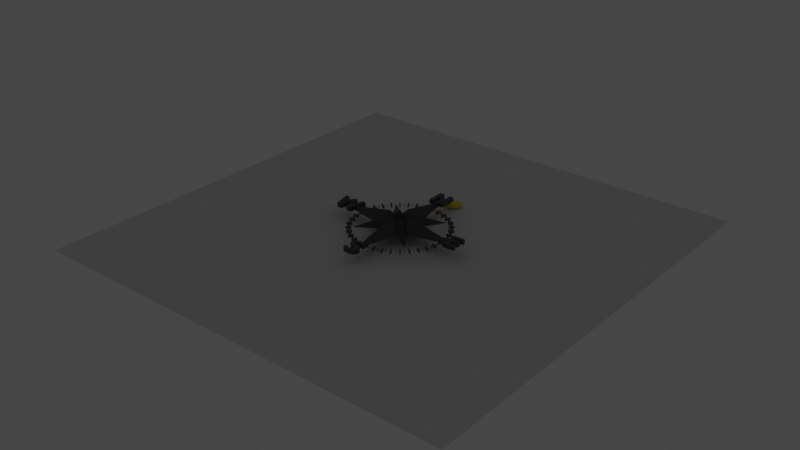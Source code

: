# Source: s_3dcompass_blender2.blend  (saved by Blender 2.82.7; exported with 4.5.12 LTS)
import bpy
from mathutils import Matrix  # noqa: F401  (used for matrix-valued properties, if any)

bpy.ops.wm.read_factory_settings(use_empty=True)
scene = bpy.context.scene
scene.name = 'Scene'

# ---- collections
col_collection = bpy.data.collections.new('Collection'); scene.collection.children.link(col_collection)

# ---- materials (node trees are filled in below, after node groups)
mat_material_001 = bpy.data.materials.new('Material.001')
mat_material_001.use_transparent_shadow = False
mat_material_002 = bpy.data.materials.new('Material.002')
mat_material_002.alpha_threshold = 0.0
mat_material_002.use_transparent_shadow = False
mat_material_002.line_color = (0.0, 0.0, 0.0, 1.0)
mat_material_003 = bpy.data.materials.new('Material.003')
mat_material_003.use_transparent_shadow = False

# ---- material node trees
mat_material_001.use_nodes = True; mat_material_001.node_tree.nodes.clear()
_N = mat_material_001.node_tree.nodes; _L = mat_material_001.node_tree.links
n0 = _N.new('ShaderNodeOutputMaterial'); n0.name = 'Material Output'; n0.location = (300, 300)
n1 = _N.new('ShaderNodeBsdfPrincipled'); n1.name = 'Principled BSDF'; n1.location = (10, 300)
n1.distribution = 'GGX'
n1.subsurface_method = 'BURLEY'
n1.inputs[0].default_value = (0.06998, 0.06998, 0.06998, 1.0)
n1.inputs[3].default_value = 1.45
n1.inputs[27].default_value = (0.0, 0.0, 0.0, 1.0)
n1.inputs[28].default_value = 1.0
_L.new(n1.outputs[0], n0.inputs[0])
n0.is_active_output = True
mat_material_002.use_nodes = True; mat_material_002.node_tree.nodes.clear()
_N = mat_material_002.node_tree.nodes; _L = mat_material_002.node_tree.links
n0 = _N.new('ShaderNodeOutputMaterial'); n0.name = 'Material Output'; n0.location = (300, 300)
n1 = _N.new('ShaderNodeBsdfPrincipled'); n1.name = 'Principled BSDF'; n1.location = (10, 300)
n1.distribution = 'GGX'
n1.subsurface_method = 'BURLEY'
n1.inputs[0].default_value = (0.1149, 0.1149, 0.1149, 1.0)
n1.inputs[2].default_value = 0.4
n1.inputs[3].default_value = 1.45
n1.inputs[27].default_value = (0.0, 0.0, 0.0, 1.0)
n1.inputs[28].default_value = 1.0
_L.new(n1.outputs[0], n0.inputs[0])
n0.is_active_output = True
mat_material_003.use_nodes = True; mat_material_003.node_tree.nodes.clear()
_N = mat_material_003.node_tree.nodes; _L = mat_material_003.node_tree.links
n0 = _N.new('ShaderNodeOutputMaterial'); n0.name = 'Material Output'; n0.location = (300, 300)
n1 = _N.new('ShaderNodeBsdfPrincipled'); n1.name = 'Principled BSDF'; n1.location = (10, 300)
n1.distribution = 'GGX'
n1.subsurface_method = 'BURLEY'
n1.inputs[0].default_value = (0.8, 0.6576, 0.0, 1.0)
n1.inputs[3].default_value = 1.45
n1.inputs[27].default_value = (0.0, 0.0, 0.0, 1.0)
n1.inputs[28].default_value = 1.0
_L.new(n1.outputs[0], n0.inputs[0])
n0.is_active_output = True

# ---- world
world_world = bpy.data.worlds.new('World'); scene.world = world_world
world_world.use_nodes = True; world_world.node_tree.nodes.clear()
_N = world_world.node_tree.nodes; _L = world_world.node_tree.links
n0 = _N.new('ShaderNodeOutputWorld'); n0.name = 'World Output'; n0.location = (300, 300)
n1 = _N.new('ShaderNodeBackground'); n1.name = 'Background'; n1.location = (10, 300)
n1.inputs[0].default_value = (0.05088, 0.05088, 0.05088, 1.0)
_L.new(n1.outputs[0], n0.inputs[0])
n0.is_active_output = True
world_world.color = (0.05088, 0.05088, 0.05088)
world_world.use_sun_shadow = False
world_world.sun_shadow_jitter_overblur = 0.0

# ---- lights
light_point = bpy.data.lights.new('Point', 'POINT')
light_point.transmission_factor = 0.0
light_point.energy = 1.0
light_point.shadow_soft_size = 0.25
light_point.shadow_maximum_resolution = 0.006
light_point.use_absolute_resolution = True

# ---- meshes
me_compassrose = bpy.data.meshes.new('CompassRose')
me_compassrose.from_pydata([(3.947, 3.946, 8.11), (21.24, 21.18, 0.0), (21.34, 21.34, 0.0), (12.71, 7.539, 0.0), (8.393, 4.976, 3.419), (21.18, 21.24, 0.0), (4.977, 8.393, 3.419), (8.393, 0.0, 8.11), (37.02, 0.0, 1.881), (37.01, 1.147, 0.8036), (7.539, 12.71, 0.0), (37.0, 1.935, 0.0), (5.926, 1.967, 4.142), (-8.393, 0.0, 8.11), (0.0, 0.0, 0.9167), (-5.926, 1.967, 4.142), (2.23, 35.72, 0.0), (1.32, 35.72, 0.9213), (0.0, 35.72, 2.166), (0.0, 8.393, 8.11), (-3.947, 3.946, 8.11), (-21.18, 21.24, 0.0), (-21.34, 21.34, 0.0), (-7.539, 12.71, 0.0), (-4.977, 8.393, 3.418), (-1.967, 5.926, 4.141), (1.967, 5.926, 4.141), (-21.24, 21.18, 0.0), (-8.393, 4.976, 3.42), (-12.71, 7.539, 0.0), (-32.9, 1.697, 1.179), (-32.82, 0.0, 2.795), (-32.95, 2.868, 0.0), (-1.32, 35.72, 0.9213), (-2.23, 35.72, 0.0), (45.39, 0.0, 0.0), (0.0, 44.04, 0.0), (-45.38, 0.0, 0.0), (3.947, -3.946, 8.11), (21.34, -21.34, 0.0), (21.24, -21.18, 0.0), (12.71, -7.539, 0.0), (8.393, -4.976, 3.419), (21.18, -21.24, 0.0), (4.977, -8.393, 3.419), (37.01, -1.147, 0.8036), (7.539, -12.71, 0.0), (37.0, -1.935, 0.0), (5.926, -1.967, 4.142), (-5.926, -1.967, 4.142), (1.32, -35.72, 0.9213), (2.23, -35.72, 0.0), (0.0, -8.393, 8.11), (0.0, -35.72, 2.166), (-3.947, -3.946, 8.11), (-21.34, -21.34, 0.0), (-21.18, -21.24, 0.0), (-7.539, -12.71, 0.0), (-4.977, -8.393, 3.418), (-1.967, -5.926, 4.141), (1.967, -5.926, 4.141), (-21.24, -21.18, 0.0), (-8.393, -4.976, 3.42), (-12.71, -7.539, 0.0), (-32.9, -1.697, 1.179), (-32.95, -2.868, 0.0), (-2.23, -35.72, 0.0), (-1.32, -35.72, 0.9213), (0.0, -44.04, 0.0), (-33.22, 1.302, 1.29), (-33.22, -1.302, 1.29), (-33.22, 1.302, 3.176e-08), (-33.22, -1.302, 3.176e-08), (-36.9, 1.409, 2.557), (-36.9, 1.409, 3.176e-08), (-36.9, -1.409, 3.176e-08), (-36.9, -1.409, 2.557), (-1.302, -35.28, 0.92), (1.302, -35.28, 0.92), (-1.302, -35.28, 3.176e-08), (1.302, -35.28, 3.176e-08), (-1.409, -36.93, 1.962), (-1.409, -36.93, 3.176e-08), (1.409, -36.93, 3.176e-08), (1.409, -36.93, 1.962), (2.448, 40.77, 3.0), (2.448, 40.77, 0.0), (-1.914, 49.0, 3.0), (-1.914, 49.0, 0.0), (2.448, 49.0, 3.0), (2.448, 49.0, 0.0), (5.378, 49.0, 3.0), (5.378, 49.0, 0.0), (5.378, 37.0, 3.0), (5.378, 37.0, 0.0), (1.924, 37.0, 3.0), (1.924, 37.0, 0.0), (-2.438, 45.23, 3.0), (-2.438, 45.23, 0.0), (-2.438, 37.0, 3.0), (-2.438, 37.0, 0.0), (-5.378, 37.0, 3.0), (-5.378, 37.0, 0.0), (-5.378, 49.0, 3.0), (-5.378, 49.0, 0.0), (47.09, 3.66, 3.0), (47.09, 3.66, 0.0), (47.09, 6.0, 3.0), (47.09, 6.0, 0.0), (41.83, 3.66, 3.0), (41.83, 3.66, 0.0), (41.83, 1.423, 3.0), (41.83, 1.423, 0.0), (46.78, 1.423, 3.0), (46.78, 1.423, 0.0), (46.78, -0.9173, 3.0), (46.78, -0.9173, 0.0), (41.83, -0.9173, 3.0), (41.83, -0.9173, 0.0), (41.83, -3.66, 3.0), (41.83, -3.66, 0.0), (47.26, -3.66, 3.0), (47.26, -3.66, 0.0), (47.26, -6.0, 3.0), (47.26, -6.0, 0.0), (38.74, -6.0, 3.0), (38.74, -6.0, 0.0), (38.74, 6.0, 3.0), (38.74, 6.0, 0.0), (-46.53, -2.724, 3.0), (-46.53, -2.724, 0.0), (-48.61, 6.0, 3.0), (-48.61, 6.0, 0.0), (-44.48, 6.0, 3.0), (-44.48, 6.0, 0.0), (-41.5, 6.0, 3.0), (-41.5, 6.0, 0.0), (-39.44, -2.724, 3.0), (-39.44, -2.724, 0.0), (-37.36, 6.0, 3.0), (-37.36, 6.0, 0.0), (-34.42, 6.0, 3.0), (-34.42, 6.0, 0.0), (-37.25, -6.0, 3.0), (-37.25, -6.0, 0.0), (-40.82, -6.0, 3.0), (-40.82, -6.0, 0.0), (-43.0, 3.126, 3.0), (-43.0, 3.126, 0.0), (-45.16, -6.0, 3.0), (-45.16, -6.0, 0.0), (-48.72, -6.0, 3.0), (-48.72, -6.0, 0.0), (-51.58, 6.0, 3.0), (-51.58, 6.0, 0.0), (3.95, -39.91, 3.0), (3.703, -39.8, 3.0), (3.95, -39.91, 0.0), (3.629, -39.77, 1.5), (3.703, -39.8, 0.0), (3.457, -39.7, 0.0), (3.457, -39.7, 3.0), (3.312, -39.64, 1.5), (3.213, -39.61, 0.0), (3.213, -39.61, 3.0), (2.996, -39.53, 1.5), (2.971, -39.52, 0.0), (2.971, -39.52, 3.0), (2.73, -39.44, 3.0), (2.684, -39.43, 1.5), (2.491, -39.37, 3.0), (2.374, -39.33, 1.5), (2.253, -39.3, 3.0), (2.067, -39.25, 1.5), (2.017, -39.24, 3.0), (1.764, -39.18, 1.5), (1.784, -39.19, 3.0), (1.554, -39.14, 3.0), (1.466, -39.13, 1.5), (1.327, -39.1, 3.0), (1.15, -39.08, 1.5), (1.327, -39.1, 0.0), (1.103, -39.07, 0.0), (1.554, -39.14, 0.0), (1.784, -39.19, 0.0), (2.017, -39.24, 0.0), (2.253, -39.3, 0.0), (2.73, -39.44, 0.0), (2.491, -39.37, 0.0), (1.103, -39.07, 3.0), (0.8414, -39.04, 1.5), (0.8833, -39.05, 0.0), (0.8833, -39.05, 3.0), (0.6666, -39.03, 3.0), (0.5391, -39.02, 1.5), (0.4533, -39.02, 3.0), (0.2434, -39.02, 3.0), (0.4533, -39.02, 0.0), (0.2434, -39.02, 0.0), (0.6666, -39.03, 0.0), (0.1064, -39.02, 3.0), (0.07009, -39.02, 1.5), (0.1064, -39.02, 0.0), (-0.02596, -39.02, 0.0), (-0.02596, -39.02, 3.0), (-0.0958, -39.02, 1.5), (-0.1538, -39.03, 0.0), (-0.1538, -39.03, 3.0), (-0.2543, -39.03, 1.5), (-0.277, -39.04, 0.0), (-0.277, -39.04, 3.0), (-0.4054, -39.05, 1.5), (-0.3957, -39.05, 0.0), (-0.3957, -39.05, 3.0), (-0.5098, -39.06, 3.0), (-0.5492, -39.07, 1.5), (-0.6193, -39.08, 3.0), (-0.6855, -39.09, 1.5), (-0.7243, -39.09, 3.0), (-0.8145, -39.11, 1.5), (-0.8246, -39.11, 3.0), (-0.9205, -39.14, 3.0), (-0.9361, -39.14, 1.5), (-1.012, -39.16, 3.0), (-1.05, -39.17, 1.5), (-1.012, -39.16, 0.0), (-1.098, -39.19, 0.0), (-0.9205, -39.14, 0.0), (-0.8246, -39.11, 0.0), (-0.7243, -39.09, 0.0), (-0.6193, -39.08, 0.0), (-0.5098, -39.06, 0.0), (-1.098, -39.19, 3.0), (-1.157, -39.21, 1.5), (-1.18, -39.22, 0.0), (-1.18, -39.22, 3.0), (-1.257, -39.25, 1.5), (-1.258, -39.25, 0.0), (-1.258, -39.25, 3.0), (-1.331, -39.28, 3.0), (-1.349, -39.29, 1.5), (-1.399, -39.32, 3.0), (-1.433, -39.34, 1.5), (-1.523, -39.4, 3.0), (-1.511, -39.39, 1.5), (-1.583, -39.45, 1.5), (-1.523, -39.4, 0.0), (-1.631, -39.49, 0.0), (-1.399, -39.32, 0.0), (-1.331, -39.28, 0.0), (-1.631, -39.49, 3.0), (-1.647, -39.51, 1.5), (-1.722, -39.6, 0.0), (-1.722, -39.6, 3.0), (-1.713, -39.59, 1.5), (-1.77, -39.67, 1.5), (-1.796, -39.71, 0.0), (-1.818, -39.75, 1.5), (-1.854, -39.84, 0.0), (-1.858, -39.85, 1.5), (-1.889, -39.94, 1.5), (-1.854, -39.84, 3.0), (-1.895, -39.97, 3.0), (-1.911, -40.05, 1.5), (-1.92, -40.12, 3.0), (-1.924, -40.16, 1.5), (-1.92, -40.12, 0.0), (-1.928, -40.27, 0.0), (-1.895, -39.97, 0.0), (-1.796, -39.71, 3.0), (-1.928, -40.27, 3.0), (-1.923, -40.38, 1.5), (-1.923, -40.39, 0.0), (-1.907, -40.49, 1.5), (-1.906, -40.5, 0.0), (-1.881, -40.59, 1.5), (-1.878, -40.6, 0.0), (-1.844, -40.69, 1.5), (-1.839, -40.7, 0.0), (-1.797, -40.78, 1.5), (-1.789, -40.79, 0.0), (-1.739, -40.86, 1.5), (-1.728, -40.87, 0.0), (-1.671, -40.93, 1.5), (-1.656, -40.95, 0.0), (-1.592, -41.0, 1.5), (-1.573, -41.02, 0.0), (-1.495, -41.07, 1.5), (-1.474, -41.09, 0.0), (-1.379, -41.14, 1.5), (-1.358, -41.15, 0.0), (-1.243, -41.2, 1.5), (-1.223, -41.21, 0.0), (-1.088, -41.26, 1.5), (-1.069, -41.27, 0.0), (-0.9128, -41.32, 1.5), (-0.8976, -41.33, 0.0), (-0.7185, -41.38, 1.5), (-0.7073, -41.38, 0.0), (-0.5047, -41.43, 1.5), (-0.4986, -41.43, 0.0), (-0.2715, -41.48, 3.0), (-0.2715, -41.48, 0.0), (-1.906, -40.5, 3.0), (-1.923, -40.39, 3.0), (-1.878, -40.6, 3.0), (-1.839, -40.7, 3.0), (-1.789, -40.79, 3.0), (-1.728, -40.87, 3.0), (-1.656, -40.95, 3.0), (-1.573, -41.02, 3.0), (-1.474, -41.09, 3.0), (-1.358, -41.15, 3.0), (-1.223, -41.21, 3.0), (-1.069, -41.27, 3.0), (-0.8976, -41.33, 3.0), (-0.7073, -41.38, 3.0), (-0.4986, -41.43, 3.0), (-0.1416, -41.51, 0.0), (-0.1416, -41.51, 3.0), (-0.0118, -41.53, 0.0), (-0.0118, -41.53, 3.0), (0.2478, -41.59, 0.0), (0.2478, -41.59, 3.0), (0.7671, -41.69, 0.0), (0.7671, -41.69, 3.0), (1.039, -41.75, 0.0), (1.039, -41.75, 3.0), (1.286, -41.8, 3.0), (1.339, -41.81, 1.5), (1.286, -41.8, 0.0), (1.524, -41.86, 0.0), (1.524, -41.86, 3.0), (1.626, -41.88, 1.5), (1.753, -41.92, 0.0), (1.753, -41.92, 3.0), (1.899, -41.96, 1.5), (1.972, -41.98, 0.0), (1.972, -41.98, 3.0), (2.159, -42.03, 1.5), (2.183, -42.04, 0.0), (2.183, -42.04, 3.0), (2.405, -42.12, 1.5), (2.384, -42.11, 0.0), (2.384, -42.11, 3.0), (2.576, -42.18, 3.0), (2.637, -42.21, 1.5), (2.759, -42.26, 3.0), (2.855, -42.3, 1.5), (2.933, -42.33, 3.0), (3.06, -42.4, 1.5), (3.098, -42.42, 3.0), (3.252, -42.5, 1.5), (3.253, -42.5, 3.0), (3.4, -42.59, 3.0), (3.429, -42.61, 1.5), (3.537, -42.68, 3.0), (3.594, -42.72, 1.5), (3.537, -42.68, 0.0), (3.665, -42.77, 0.0), (3.4, -42.59, 0.0), (3.253, -42.5, 0.0), (3.098, -42.42, 0.0), (2.933, -42.33, 0.0), (2.576, -42.18, 0.0), (2.759, -42.26, 0.0), (3.665, -42.77, 3.0), (3.744, -42.84, 1.5), (3.784, -42.87, 0.0), (3.784, -42.87, 3.0), (3.881, -42.96, 1.5), (3.894, -42.97, 0.0), (3.894, -42.97, 3.0), (4.005, -43.09, 1.5), (3.996, -43.08, 0.0), (3.996, -43.08, 3.0), (4.091, -43.19, 3.0), (4.12, -43.22, 1.5), (4.18, -43.3, 3.0), (4.225, -43.37, 1.5), (4.262, -43.43, 3.0), (4.287, -43.46, 1.5), (4.338, -43.55, 3.0), (4.345, -43.56, 1.5), (4.399, -43.67, 1.5), (4.338, -43.55, 0.0), (4.407, -43.68, 0.0), (4.262, -43.43, 0.0), (4.091, -43.19, 0.0), (4.18, -43.3, 0.0), (4.407, -43.68, 3.0), (4.449, -43.77, 1.5), (4.47, -43.82, 0.0), (4.47, -43.82, 3.0), (4.495, -43.88, 1.5), (4.526, -43.97, 0.0), (4.526, -43.97, 3.0), (4.537, -44.0, 1.5), (4.575, -44.11, 0.0), (4.575, -44.11, 3.0), (4.575, -44.11, 1.5), (4.609, -44.23, 1.5), (4.618, -44.27, 0.0), (4.639, -44.35, 1.5), (4.654, -44.43, 0.0), (4.665, -44.48, 1.5), (4.684, -44.59, 0.0), (4.686, -44.61, 1.5), (4.704, -44.74, 1.5), (4.684, -44.59, 3.0), (4.707, -44.76, 3.0), (4.718, -44.88, 1.5), (4.723, -44.94, 3.0), (4.728, -45.02, 1.5), (4.723, -44.94, 0.0), (4.733, -45.12, 0.0), (4.707, -44.76, 0.0), (4.618, -44.27, 3.0), (4.654, -44.43, 3.0), (4.733, -45.12, 3.0), (4.734, -45.16, 1.5), (4.736, -45.31, 0.0), (4.736, -45.31, 3.0), (4.732, -45.55, 3.0), (4.73, -45.59, 1.5), (4.732, -45.55, 0.0), (4.718, -45.79, 0.0), (4.718, -45.79, 3.0), (4.712, -45.85, 1.5), (4.695, -46.02, 0.0), (4.695, -46.02, 3.0), (4.682, -46.11, 1.5), (4.663, -46.24, 0.0), (4.663, -46.24, 3.0), (4.64, -46.36, 1.5), (4.621, -46.45, 0.0), (4.621, -46.45, 3.0), (4.586, -46.6, 1.5), (4.57, -46.65, 0.0), (4.57, -46.65, 3.0), (4.519, -46.82, 1.5), (4.511, -46.85, 0.0), (4.511, -46.85, 3.0), (4.441, -47.04, 1.5), (4.441, -47.04, 0.0), (4.441, -47.04, 3.0), (4.363, -47.22, 3.0), (4.35, -47.25, 1.5), (4.276, -47.39, 3.0), (4.248, -47.44, 1.5), (4.179, -47.56, 3.0), (4.133, -47.63, 1.5), (4.073, -47.71, 3.0), (4.006, -47.8, 1.5), (3.958, -47.86, 3.0), (3.868, -47.97, 1.5), (3.833, -48.0, 3.0), (3.717, -48.12, 1.5), (3.7, -48.14, 3.0), (3.554, -48.26, 1.5), (3.557, -48.26, 3.0), (3.405, -48.38, 3.0), (3.379, -48.4, 1.5), (3.243, -48.49, 3.0), (3.191, -48.52, 1.5), (3.243, -48.49, 0.0), (3.071, -48.59, 0.0), (3.405, -48.38, 0.0), (3.557, -48.26, 0.0), (3.7, -48.14, 0.0), (3.833, -48.0, 0.0), (4.363, -47.22, 0.0), (4.276, -47.39, 0.0), (4.179, -47.56, 0.0), (4.073, -47.71, 0.0), (3.958, -47.86, 0.0), (3.071, -48.59, 3.0), (3.042, -48.61, 1.5), (2.89, -48.68, 0.0), (2.89, -48.68, 3.0), (2.886, -48.69, 1.5), (2.723, -48.76, 1.5), (2.699, -48.77, 0.0), (2.553, -48.83, 1.5), (2.499, -48.85, 0.0), (2.376, -48.89, 1.5), (2.288, -48.92, 0.0), (2.192, -48.95, 1.5), (2.069, -48.99, 0.0), (2.001, -49.0, 1.5), (1.839, -49.04, 0.0), (1.803, -49.05, 1.5), (1.6, -49.09, 0.0), (1.597, -49.09, 1.5), (1.385, -49.13, 1.5), (1.6, -49.09, 3.0), (1.351, -49.13, 3.0), (1.166, -49.16, 1.5), (1.093, -49.17, 3.0), (0.9392, -49.19, 1.5), (1.093, -49.17, 0.0), (0.8247, -49.2, 0.0), (1.351, -49.13, 0.0), (2.699, -48.77, 3.0), (2.499, -48.85, 3.0), (2.288, -48.92, 3.0), (2.069, -48.99, 3.0), (1.839, -49.04, 3.0), (0.8247, -49.2, 3.0), (0.7056, -49.2, 1.5), (0.547, -49.21, 0.0), (0.547, -49.21, 3.0), (0.465, -49.22, 1.5), (0.2596, -49.23, 0.0), (0.2596, -49.23, 3.0), (0.2173, -49.23, 1.5), (-0.03744, -49.23, 0.0), (-0.03744, -49.23, 3.0), (-0.3231, -49.23, 3.0), (-0.401, -49.22, 1.5), (-0.3231, -49.23, 0.0), (-0.609, -49.22, 0.0), (-0.609, -49.22, 3.0), (-0.765, -49.21, 1.5), (-0.8952, -49.2, 0.0), (-0.8952, -49.2, 3.0), (-1.129, -49.18, 1.5), (-1.182, -49.18, 0.0), (-1.182, -49.18, 3.0), (-1.494, -49.14, 1.5), (-1.469, -49.15, 0.0), (-1.469, -49.15, 3.0), (-1.756, -49.11, 3.0), (-1.86, -49.09, 1.5), (-2.043, -49.06, 3.0), (-2.226, -49.03, 1.5), (-2.331, -49.01, 3.0), (-2.592, -48.96, 1.5), (-2.619, -48.96, 3.0), (-2.906, -48.89, 3.0), (-2.958, -48.88, 1.5), (-3.194, -48.82, 3.0), (-3.377, -48.77, 1.5), (-3.194, -48.82, 0.0), (-3.482, -48.74, 0.0), (-2.906, -48.89, 0.0), (-2.619, -48.96, 0.0), (-2.331, -49.01, 0.0), (-2.043, -49.06, 0.0), (-1.756, -49.11, 0.0), (-3.482, -48.74, 3.0), (-3.796, -48.65, 1.5), (-3.77, -48.66, 0.0), (-3.77, -48.66, 3.0), (-4.058, -48.57, 3.0), (-4.215, -48.52, 1.5), (-4.346, -48.47, 3.0), (-4.633, -48.37, 3.0), (-4.346, -48.47, 0.0), (-4.633, -48.37, 0.0), (-4.058, -48.57, 0.0), (-4.633, -45.76, 3.0), (-4.633, -45.76, 0.0), (-4.347, -45.9, 3.0), (-4.262, -45.95, 1.5), (-4.347, -45.9, 0.0), (-4.063, -46.04, 0.0), (-4.063, -46.04, 3.0), (-3.896, -46.12, 1.5), (-3.781, -46.17, 0.0), (-3.781, -46.17, 3.0), (-3.533, -46.28, 1.5), (-3.502, -46.29, 0.0), (-3.502, -46.29, 3.0), (-3.225, -46.4, 3.0), (-3.175, -46.42, 1.5), (-2.951, -46.5, 3.0), (-2.821, -46.55, 1.5), (-2.679, -46.59, 3.0), (-2.471, -46.66, 1.5), (-2.41, -46.67, 3.0), (-2.125, -46.75, 1.5), (-2.143, -46.75, 3.0), (-1.879, -46.81, 3.0), (-1.782, -46.83, 1.5), (-1.616, -46.86, 3.0), (-1.414, -46.9, 1.5), (-1.616, -46.86, 0.0), (-1.356, -46.91, 0.0), (-1.879, -46.81, 0.0), (-2.143, -46.75, 0.0), (-2.41, -46.67, 0.0), (-2.679, -46.59, 0.0), (-3.225, -46.4, 0.0), (-2.951, -46.5, 0.0), (-1.356, -46.91, 3.0), (-1.051, -46.94, 1.5), (-1.098, -46.94, 0.0), (-1.098, -46.94, 3.0), (-0.8421, -46.96, 3.0), (-0.6918, -46.97, 1.5), (-0.5885, -46.98, 3.0), (-0.337, -46.98, 3.0), (-0.5885, -46.98, 0.0), (-0.337, -46.98, 0.0), (-0.8421, -46.96, 0.0), (-0.1781, -46.98, 1.5), (-0.09163, -46.98, 0.0), (-0.02525, -46.97, 1.5), (0.1389, -46.96, 0.0), (0.1215, -46.96, 1.5), (0.2622, -46.95, 1.5), (0.1389, -46.96, 3.0), (0.3547, -46.94, 3.0), (0.3969, -46.93, 1.5), (0.5558, -46.9, 3.0), (0.5254, -46.91, 1.5), (0.5558, -46.9, 0.0), (0.6479, -46.88, 1.5), (0.742, -46.85, 0.0), (0.7644, -46.84, 1.5), (0.8748, -46.81, 1.5), (0.742, -46.85, 3.0), (0.9135, -46.79, 3.0), (0.9791, -46.77, 1.5), (1.07, -46.72, 3.0), (1.077, -46.72, 1.5), (1.07, -46.72, 0.0), (1.17, -46.67, 1.5), (1.212, -46.65, 0.0), (1.256, -46.62, 1.5), (1.338, -46.56, 0.0), (1.335, -46.56, 1.5), (1.407, -46.5, 1.5), (1.338, -46.56, 3.0), (1.448, -46.46, 3.0), (1.472, -46.43, 1.5), (1.54, -46.35, 3.0), (1.538, -46.36, 1.5), (1.54, -46.35, 0.0), (1.594, -46.27, 1.5), (1.616, -46.24, 0.0), (1.642, -46.19, 1.5), (1.675, -46.11, 0.0), (1.681, -46.09, 1.5), (1.711, -46.0, 1.5), (1.675, -46.11, 3.0), (1.717, -45.98, 3.0), (1.733, -45.9, 1.5), (1.742, -45.83, 3.0), (1.746, -45.79, 1.5), (1.742, -45.83, 0.0), (1.75, -45.68, 0.0), (1.717, -45.98, 0.0), (-0.09163, -46.98, 3.0), (1.212, -46.65, 3.0), (1.616, -46.24, 3.0), (1.75, -45.68, 3.0), (1.448, -46.46, 0.0), (0.9135, -46.79, 0.0), (0.3547, -46.94, 0.0), (1.746, -45.56, 1.5), (1.745, -45.55, 0.0), (1.731, -45.44, 1.5), (1.728, -45.42, 0.0), (1.708, -45.33, 1.5), (1.699, -45.3, 0.0), (1.674, -45.22, 1.5), (1.659, -45.18, 0.0), (1.631, -45.12, 1.5), (1.608, -45.08, 0.0), (1.579, -45.03, 1.5), (1.545, -44.98, 0.0), (1.517, -44.95, 1.5), (1.471, -44.9, 0.0), (1.446, -44.87, 1.5), (1.385, -44.82, 0.0), (1.348, -44.79, 1.5), (1.337, -44.78, 0.0), (1.29, -44.75, 1.5), (1.283, -44.74, 0.0), (1.225, -44.71, 1.5), (1.223, -44.7, 0.0), (1.157, -44.67, 0.0), (1.728, -45.42, 3.0), (1.745, -45.55, 3.0), (1.699, -45.3, 3.0), (1.659, -45.18, 3.0), (1.608, -45.08, 3.0), (1.545, -44.98, 3.0), (1.471, -44.9, 3.0), (1.385, -44.82, 3.0), (1.337, -44.78, 3.0), (1.283, -44.74, 3.0), (1.223, -44.7, 3.0), (1.157, -44.67, 3.0), (1.154, -44.67, 1.5), (1.086, -44.63, 3.0), (1.076, -44.63, 1.5), (1.086, -44.63, 0.0), (1.009, -44.6, 0.0), (1.009, -44.6, 3.0), (0.9913, -44.59, 1.5), (0.9262, -44.56, 0.0), (0.9262, -44.56, 3.0), (0.8998, -44.55, 1.5), (0.8378, -44.53, 0.0), (0.8378, -44.53, 3.0), (0.8015, -44.51, 1.5), (0.7436, -44.49, 0.0), (0.7436, -44.49, 3.0), (0.6965, -44.48, 1.5), (0.6438, -44.46, 0.0), (0.6438, -44.46, 3.0), (0.5848, -44.44, 1.5), (0.5383, -44.43, 0.0), (0.5383, -44.43, 3.0), (0.4663, -44.41, 1.5), (0.4271, -44.39, 0.0), (0.4271, -44.39, 3.0), (0.3411, -44.37, 1.5), (0.3101, -44.36, 0.0), (0.3101, -44.36, 3.0), (0.2092, -44.34, 1.5), (0.1875, -44.33, 0.0), (0.1875, -44.33, 3.0), (0.07053, -44.3, 1.5), (0.05916, -44.3, 0.0), (0.05916, -44.3, 3.0), (-0.07488, -44.27, 3.0), (-0.07488, -44.27, 0.0), (-1.273, -44.01, 3.0), (-1.273, -44.01, 0.0), (-1.494, -43.96, 3.0), (-1.546, -43.94, 1.5), (-1.494, -43.96, 0.0), (-1.707, -43.9, 0.0), (-1.707, -43.9, 3.0), (-1.808, -43.87, 1.5), (-1.913, -43.84, 0.0), (-1.913, -43.84, 3.0), (-2.058, -43.8, 1.5), (-2.111, -43.78, 0.0), (-2.111, -43.78, 3.0), (-2.296, -43.72, 1.5), (-2.302, -43.72, 0.0), (-2.302, -43.72, 3.0), (-2.485, -43.65, 3.0), (-2.523, -43.63, 1.5), (-2.661, -43.58, 3.0), (-2.738, -43.54, 1.5), (-2.829, -43.5, 3.0), (-2.942, -43.45, 1.5), (-2.99, -43.42, 3.0), (-3.134, -43.34, 1.5), (-3.143, -43.34, 3.0), (-3.288, -43.25, 3.0), (-3.314, -43.24, 1.5), (-3.426, -43.16, 3.0), (-3.483, -43.12, 1.5), (-3.426, -43.16, 0.0), (-3.557, -43.07, 0.0), (-3.288, -43.25, 0.0), (-3.143, -43.34, 0.0), (-2.99, -43.42, 0.0), (-2.829, -43.5, 0.0), (-2.485, -43.65, 0.0), (-2.661, -43.58, 0.0), (-3.557, -43.07, 3.0), (-3.64, -43.01, 1.5), (-3.68, -42.97, 0.0), (-3.68, -42.97, 3.0), (-3.785, -42.88, 1.5), (-3.795, -42.87, 0.0), (-3.795, -42.87, 3.0), (-3.903, -42.77, 3.0), (-3.919, -42.75, 1.5), (-4.004, -42.66, 3.0), (-4.042, -42.62, 1.5), (-4.099, -42.55, 3.0), (-4.155, -42.48, 1.5), (-4.186, -42.43, 3.0), (-4.258, -42.33, 1.5), (-4.268, -42.31, 3.0), (-4.343, -42.19, 3.0), (-4.37, -42.14, 1.5), (-4.411, -42.06, 3.0), (-4.467, -41.93, 1.5), (-4.411, -42.06, 0.0), (-4.473, -41.92, 0.0), (-4.343, -42.19, 0.0), (-4.268, -42.31, 0.0), (-4.186, -42.43, 0.0), (-4.099, -42.55, 0.0), (-3.903, -42.77, 0.0), (-4.004, -42.66, 0.0), (-4.473, -41.92, 3.0), (-4.528, -41.78, 3.0), (-4.55, -41.72, 1.5), (-4.577, -41.64, 3.0), (-4.617, -41.5, 1.5), (-4.619, -41.49, 3.0), (-4.655, -41.33, 3.0), (-4.669, -41.26, 1.5), (-4.684, -41.18, 3.0), (-4.706, -41.02, 1.5), (-4.684, -41.18, 0.0), (-4.707, -41.01, 0.0), (-4.655, -41.33, 0.0), (-4.619, -41.49, 0.0), (-4.577, -41.64, 0.0), (-4.528, -41.78, 0.0), (-4.707, -41.01, 3.0), (-4.723, -40.84, 3.0), (-4.729, -40.76, 1.5), (-4.733, -40.67, 3.0), (-4.736, -40.5, 3.0), (-4.733, -40.67, 0.0), (-4.736, -40.5, 0.0), (-4.723, -40.84, 0.0), (-4.732, -40.27, 3.0), (-4.73, -40.23, 1.5), (-4.732, -40.27, 0.0), (-4.718, -40.06, 0.0), (-4.718, -40.06, 3.0), (-4.711, -39.98, 1.5), (-4.696, -39.85, 0.0), (-4.696, -39.85, 3.0), (-4.679, -39.74, 1.5), (-4.664, -39.65, 0.0), (-4.664, -39.65, 3.0), (-4.635, -39.5, 1.5), (-4.623, -39.45, 0.0), (-4.623, -39.45, 3.0), (-4.578, -39.28, 1.5), (-4.574, -39.27, 0.0), (-4.574, -39.27, 3.0), (-4.515, -39.08, 3.0), (-4.508, -39.06, 1.5), (-4.447, -38.91, 3.0), (-4.425, -38.86, 1.5), (-4.371, -38.74, 3.0), (-4.33, -38.66, 1.5), (-4.285, -38.58, 3.0), (-4.222, -38.47, 1.5), (-4.19, -38.42, 3.0), (-4.101, -38.29, 1.5), (-4.086, -38.27, 3.0), (-3.968, -38.12, 1.5), (-3.973, -38.13, 3.0), (-3.851, -37.99, 3.0), (-3.822, -37.96, 1.5), (-3.72, -37.86, 3.0), (-3.663, -37.81, 1.5), (-3.72, -37.86, 0.0), (-3.58, -37.73, 0.0), (-3.851, -37.99, 0.0), (-3.973, -38.13, 0.0), (-4.086, -38.27, 0.0), (-4.19, -38.42, 0.0), (-4.515, -39.08, 0.0), (-4.447, -38.91, 0.0), (-4.371, -38.74, 0.0), (-4.285, -38.58, 0.0), (-3.58, -37.73, 3.0), (-3.491, -37.66, 1.5), (-3.432, -37.62, 0.0), (-3.432, -37.62, 3.0), (-3.309, -37.53, 1.5), (-3.275, -37.51, 0.0), (-3.275, -37.51, 3.0), (-3.115, -37.41, 1.5), (-3.111, -37.41, 0.0), (-3.111, -37.41, 3.0), (-2.975, -37.33, 1.5), (-2.939, -37.31, 0.0), (-2.939, -37.31, 3.0), (-2.831, -37.26, 1.5), (-2.759, -37.23, 0.0), (-2.759, -37.23, 3.0), (-2.681, -37.19, 1.5), (-2.571, -37.15, 0.0), (-2.571, -37.15, 3.0), (-2.526, -37.13, 1.5), (-2.374, -37.08, 0.0), (-2.374, -37.08, 3.0), (-2.365, -37.07, 1.5), (-2.199, -37.02, 1.5), (-2.17, -37.01, 0.0), (-2.028, -36.97, 1.5), (-1.958, -36.96, 0.0), (-1.852, -36.93, 1.5), (-1.739, -36.91, 0.0), (-1.671, -36.89, 1.5), (-1.511, -36.86, 0.0), (-1.484, -36.86, 1.5), (-1.275, -36.83, 0.0), (-1.292, -36.83, 1.5), (-1.094, -36.81, 1.5), (-1.275, -36.83, 3.0), (-1.031, -36.8, 3.0), (-0.8919, -36.79, 1.5), (-0.7798, -36.79, 3.0), (-0.6841, -36.78, 1.5), (-0.7798, -36.79, 0.0), (-0.5202, -36.77, 0.0), (-1.031, -36.8, 0.0), (-2.17, -37.01, 3.0), (-1.958, -36.96, 3.0), (-1.739, -36.91, 3.0), (-1.511, -36.86, 3.0), (-0.5202, -36.77, 3.0), (-0.471, -36.77, 1.5), (-0.2527, -36.77, 0.0), (-0.2527, -36.77, 3.0), (0.06236, -36.77, 1.5), (0.2469, -36.78, 0.0), (0.3803, -36.79, 1.5), (0.7535, -36.81, 0.0), (0.701, -36.8, 1.5), (1.024, -36.83, 1.5), (0.7535, -36.81, 3.0), (1.267, -36.85, 3.0), (1.351, -36.86, 1.5), (1.68, -36.91, 1.5), (1.788, -36.92, 3.0), (2.012, -36.95, 1.5), (1.788, -36.92, 0.0), (2.051, -36.96, 0.0), (1.267, -36.85, 0.0), (0.2469, -36.78, 3.0), (2.051, -36.96, 3.0), (2.347, -37.01, 1.5), (2.316, -37.0, 0.0), (2.316, -37.0, 3.0), (2.583, -37.05, 3.0), (2.741, -37.08, 1.5), (2.853, -37.11, 3.0), (3.14, -37.17, 1.5), (3.124, -37.17, 3.0), (3.397, -37.23, 3.0), (3.543, -37.26, 1.5), (3.673, -37.3, 3.0), (3.95, -37.37, 3.0), (3.673, -37.3, 0.0), (3.95, -37.37, 0.0), (3.397, -37.23, 0.0), (3.124, -37.17, 0.0), (2.853, -37.11, 0.0), (2.583, -37.05, 0.0), (-0.8296, 35.72, 1.235), (0.8296, 35.72, 1.235), (-1.409, 38.07, 1.962), (1.409, 38.07, 1.962), (-0.8296, 42.59, 1.689), (0.8296, 42.59, 1.689), (-0.8296, 42.59, 0.0), (0.8296, 42.59, 0.0), (-1.409, 38.07, 0.0), (1.409, 38.07, 0.0), (-0.8296, 35.72, 0.0), (0.8296, 35.72, 0.0), (-1.409, 40.33, 1.962), (-1.409, 40.33, 0.0), (1.409, 40.33, 0.0), (1.409, 40.33, 1.962), (40.96, -0.8296, 1.235), (40.96, 0.8296, 1.235), (40.33, -1.409, 1.962), (40.33, 1.409, 1.962), (35.81, -0.8296, 1.235), (35.81, 0.8296, 1.235), (35.81, -0.8296, 0.0), (35.81, 0.8296, 0.0), (40.33, -1.409, 0.0), (40.33, 1.409, 0.0), (40.96, -0.8296, 0.0), (40.96, 0.8296, 0.0), (38.07, -1.409, 1.962), (38.07, -1.409, 0.0), (38.07, 1.409, 0.0), (38.07, 1.409, 1.962)], [], [(0, 1, 2), (3, 1, 4), (2, 5, 0), (0, 5, 6), (7, 8, 4), (4, 8, 9), (10, 6, 5), (0, 4, 1), (4, 9, 3), (3, 9, 11), (12, 4, 0), (7, 4, 12), (13, 14, 15), (16, 17, 10), (10, 17, 6), (17, 18, 6), (6, 18, 19), (20, 21, 22), (23, 21, 24), (19, 24, 25), (25, 14, 19), (6, 26, 0), (0, 26, 14), (14, 12, 0), (14, 7, 12), (20, 22, 27), (6, 19, 26), (20, 24, 21), (26, 19, 14), (20, 28, 15), (20, 27, 28), (29, 28, 27), (30, 31, 28), (28, 31, 13), (28, 29, 30), (30, 29, 32), (25, 20, 14), (15, 14, 20), (13, 15, 28), (24, 33, 23), (23, 33, 34), (19, 18, 24), (24, 18, 33), (25, 24, 20), (8, 35, 9), (9, 35, 11), (16, 36, 17), (17, 36, 18), (33, 36, 34), (18, 36, 33), (30, 37, 31), (32, 37, 30), (38, 39, 40), (41, 42, 40), (39, 38, 43), (38, 44, 43), (7, 42, 8), (8, 42, 45), (46, 43, 44), (38, 40, 42), (47, 45, 41), (41, 45, 42), (48, 38, 42), (7, 48, 42), (13, 49, 14), (44, 50, 46), (46, 50, 51), (52, 53, 44), (44, 53, 50), (54, 55, 56), (57, 58, 56), (52, 59, 58), (59, 52, 14), (44, 38, 60), (38, 14, 60), (14, 38, 48), (14, 48, 7), (54, 61, 55), (44, 60, 52), (54, 56, 58), (60, 14, 52), (54, 49, 62), (54, 62, 61), (63, 61, 62), (13, 31, 62), (62, 31, 64), (62, 64, 63), (63, 64, 65), (59, 14, 54), (49, 54, 14), (13, 62, 49), (66, 67, 57), (57, 67, 58), (52, 58, 53), (53, 58, 67), (59, 54, 58), (8, 45, 35), (45, 47, 35), (51, 50, 68), (50, 53, 68), (67, 66, 68), (53, 67, 68), (64, 31, 37), (65, 64, 37), (2, 1, 5), (35, 47, 11), (39, 43, 40), (55, 61, 56), (37, 32, 65), (22, 21, 27), (68, 66, 51), (36, 16, 34), (1, 3, 5), (5, 3, 10), (11, 47, 3), (47, 41, 3), (40, 43, 41), (43, 46, 41), (51, 66, 46), (66, 57, 46), (56, 61, 57), (61, 63, 57), (65, 32, 63), (32, 29, 63), (27, 21, 29), (21, 23, 29), (34, 16, 23), (16, 10, 23), (3, 41, 10), (10, 41, 23), (41, 46, 23), (46, 57, 23), (57, 63, 23), (63, 29, 23), (69, 70, 71), (71, 70, 72), (73, 69, 74), (74, 69, 71), (71, 72, 74), (74, 72, 75), (76, 75, 70), (70, 75, 72), (73, 76, 69), (69, 76, 70), (77, 78, 79), (79, 78, 80), (81, 77, 82), (82, 77, 79), (79, 80, 82), (82, 80, 83), (84, 83, 78), (78, 83, 80), (81, 84, 77), (77, 84, 78), (85, 86, 87), (87, 86, 88), (89, 90, 85), (85, 90, 86), (91, 92, 89), (89, 92, 90), (93, 94, 91), (91, 94, 92), (95, 96, 93), (93, 96, 94), (97, 98, 95), (95, 98, 96), (99, 100, 97), (97, 100, 98), (101, 102, 99), (99, 102, 100), (103, 104, 101), (101, 104, 102), (87, 88, 103), (103, 88, 104), (87, 97, 85), (87, 103, 97), (97, 103, 101), (99, 97, 101), (97, 95, 85), (85, 95, 93), (91, 85, 93), (91, 89, 85), (105, 106, 107), (107, 106, 108), (109, 110, 105), (105, 110, 106), (111, 112, 109), (109, 112, 110), (113, 114, 111), (111, 114, 112), (115, 116, 113), (113, 116, 114), (117, 118, 115), (115, 118, 116), (119, 120, 117), (117, 120, 118), (121, 122, 119), (119, 122, 120), (123, 124, 121), (121, 124, 122), (125, 126, 123), (123, 126, 124), (127, 128, 125), (125, 128, 126), (107, 108, 127), (127, 108, 128), (105, 107, 109), (109, 107, 127), (111, 127, 117), (115, 111, 117), (115, 113, 111), (127, 125, 117), (117, 125, 119), (119, 125, 123), (121, 119, 123), (111, 109, 127), (129, 130, 131), (131, 130, 132), (133, 134, 129), (129, 134, 130), (135, 136, 133), (133, 136, 134), (137, 138, 135), (135, 138, 136), (139, 140, 137), (137, 140, 138), (141, 142, 139), (139, 142, 140), (143, 144, 141), (141, 144, 142), (145, 146, 143), (143, 146, 144), (147, 148, 145), (145, 148, 146), (149, 150, 147), (147, 150, 148), (151, 152, 149), (149, 152, 150), (153, 154, 151), (151, 154, 152), (131, 132, 153), (153, 132, 154), (131, 153, 129), (129, 153, 151), (149, 129, 151), (149, 147, 129), (129, 147, 133), (133, 147, 135), (135, 147, 137), (137, 147, 145), (143, 137, 145), (143, 141, 137), (137, 141, 139), (155, 156, 157), (157, 156, 158), (159, 158, 160), (159, 157, 158), (156, 161, 158), (158, 161, 162), (160, 162, 163), (160, 158, 162), (161, 164, 162), (162, 164, 165), (163, 165, 166), (163, 162, 165), (164, 167, 165), (165, 167, 168), (169, 168, 170), (171, 170, 172), (173, 172, 174), (175, 174, 176), (177, 175, 176), (177, 178, 175), (177, 179, 178), (178, 179, 180), (181, 180, 182), (181, 178, 180), (181, 183, 178), (178, 183, 175), (175, 183, 184), (185, 175, 184), (185, 173, 175), (185, 186, 173), (173, 186, 171), (172, 173, 171), (165, 168, 169), (187, 169, 188), (187, 165, 169), (187, 166, 165), (169, 170, 171), (188, 171, 186), (188, 169, 171), (173, 174, 175), (179, 189, 180), (180, 189, 190), (182, 190, 191), (182, 180, 190), (189, 192, 190), (190, 192, 193), (194, 193, 195), (196, 194, 195), (196, 197, 194), (196, 198, 197), (190, 193, 194), (199, 194, 197), (199, 190, 194), (199, 191, 190), (196, 200, 198), (198, 200, 201), (202, 201, 203), (202, 198, 201), (200, 204, 201), (201, 204, 205), (203, 205, 206), (203, 201, 205), (204, 207, 205), (205, 207, 208), (206, 208, 209), (206, 205, 208), (207, 210, 208), (208, 210, 211), (209, 211, 212), (209, 208, 211), (210, 213, 211), (211, 213, 214), (215, 214, 216), (217, 216, 218), (219, 218, 220), (221, 219, 220), (221, 222, 219), (221, 223, 222), (222, 223, 224), (225, 224, 226), (225, 222, 224), (225, 227, 222), (222, 227, 219), (219, 227, 228), (229, 219, 228), (229, 217, 219), (229, 230, 217), (217, 230, 215), (216, 217, 215), (211, 214, 215), (231, 215, 230), (231, 211, 215), (231, 212, 211), (217, 218, 219), (223, 232, 224), (224, 232, 233), (226, 233, 234), (226, 224, 233), (232, 235, 233), (233, 235, 236), (234, 236, 237), (234, 233, 236), (235, 238, 236), (236, 238, 239), (240, 239, 241), (242, 241, 243), (244, 243, 245), (246, 245, 247), (246, 244, 245), (246, 242, 244), (246, 248, 242), (242, 248, 240), (241, 242, 240), (236, 239, 240), (249, 240, 248), (249, 236, 240), (249, 237, 236), (243, 250, 245), (245, 250, 251), (247, 251, 252), (247, 245, 251), (250, 253, 251), (251, 253, 254), (252, 254, 255), (256, 255, 257), (258, 257, 259), (260, 259, 261), (262, 260, 261), (262, 263, 260), (262, 264, 263), (263, 264, 265), (266, 265, 267), (266, 263, 265), (266, 268, 263), (263, 268, 260), (260, 268, 258), (259, 260, 258), (254, 253, 255), (255, 253, 269), (257, 269, 261), (259, 257, 261), (255, 269, 257), (264, 270, 265), (265, 270, 267), (258, 256, 257), (256, 252, 255), (254, 252, 251), (242, 243, 244), (267, 270, 271), (272, 271, 273), (274, 273, 275), (276, 275, 277), (278, 277, 279), (280, 279, 281), (282, 281, 283), (284, 283, 285), (286, 285, 287), (288, 287, 289), (290, 289, 291), (292, 291, 293), (294, 293, 295), (296, 295, 297), (298, 297, 299), (300, 299, 301), (302, 300, 301), (303, 273, 304), (303, 275, 273), (303, 305, 275), (275, 305, 277), (277, 305, 306), (279, 306, 307), (281, 307, 308), (283, 308, 309), (285, 309, 310), (287, 310, 311), (289, 311, 312), (291, 312, 313), (293, 313, 314), (295, 314, 315), (297, 315, 316), (299, 316, 317), (301, 299, 317), (277, 306, 279), (279, 307, 281), (281, 308, 283), (283, 309, 285), (285, 310, 287), (287, 311, 289), (289, 312, 291), (291, 313, 293), (293, 314, 295), (295, 315, 297), (297, 316, 299), (300, 298, 299), (298, 296, 297), (296, 294, 295), (294, 292, 293), (292, 290, 291), (290, 288, 289), (288, 286, 287), (286, 284, 285), (284, 282, 283), (282, 280, 281), (280, 278, 279), (278, 276, 277), (276, 274, 275), (274, 272, 273), (272, 267, 271), (270, 304, 271), (271, 304, 273), (302, 301, 318), (318, 301, 319), (320, 319, 321), (322, 321, 323), (324, 323, 325), (326, 325, 327), (326, 324, 325), (318, 319, 320), (320, 321, 322), (322, 323, 324), (327, 328, 326), (326, 328, 329), (330, 329, 331), (330, 326, 329), (328, 332, 329), (329, 332, 333), (331, 333, 334), (331, 329, 333), (332, 335, 333), (333, 335, 336), (334, 336, 337), (334, 333, 336), (335, 338, 336), (336, 338, 339), (337, 339, 340), (337, 336, 339), (338, 341, 339), (339, 341, 342), (340, 342, 343), (340, 339, 342), (341, 344, 342), (342, 344, 345), (346, 345, 347), (348, 347, 349), (350, 349, 351), (352, 351, 353), (354, 352, 353), (354, 355, 352), (354, 356, 355), (355, 356, 357), (358, 357, 359), (358, 355, 357), (358, 360, 355), (355, 360, 352), (352, 360, 361), (362, 352, 361), (362, 350, 352), (362, 363, 350), (350, 363, 348), (349, 350, 348), (342, 345, 346), (364, 346, 365), (364, 342, 346), (364, 343, 342), (346, 347, 348), (365, 348, 363), (365, 346, 348), (350, 351, 352), (356, 366, 357), (357, 366, 367), (359, 367, 368), (359, 357, 367), (366, 369, 367), (367, 369, 370), (368, 370, 371), (368, 367, 370), (369, 372, 370), (370, 372, 373), (371, 373, 374), (371, 370, 373), (372, 375, 373), (373, 375, 376), (377, 376, 378), (379, 378, 380), (381, 380, 382), (383, 382, 384), (385, 384, 386), (385, 383, 384), (385, 381, 383), (385, 387, 381), (381, 387, 379), (380, 381, 379), (373, 376, 377), (388, 377, 389), (388, 373, 377), (388, 374, 373), (377, 378, 379), (389, 379, 387), (389, 377, 379), (382, 390, 384), (384, 390, 391), (386, 391, 392), (386, 384, 391), (390, 393, 391), (391, 393, 394), (392, 394, 395), (392, 391, 394), (393, 396, 394), (394, 396, 397), (395, 397, 398), (395, 394, 397), (396, 399, 397), (397, 399, 400), (398, 400, 401), (402, 401, 403), (404, 403, 405), (406, 405, 407), (408, 407, 409), (410, 408, 409), (410, 411, 408), (410, 412, 411), (411, 412, 413), (414, 413, 415), (414, 411, 413), (414, 416, 411), (411, 416, 408), (408, 416, 406), (407, 408, 406), (400, 399, 401), (401, 399, 417), (403, 417, 418), (405, 418, 409), (407, 405, 409), (401, 417, 403), (403, 418, 405), (412, 419, 413), (413, 419, 420), (415, 420, 421), (415, 413, 420), (419, 422, 420), (420, 422, 421), (406, 404, 405), (404, 402, 403), (402, 398, 401), (400, 398, 397), (381, 382, 383), (422, 423, 421), (421, 423, 424), (425, 424, 426), (425, 421, 424), (423, 427, 424), (424, 427, 428), (426, 428, 429), (426, 424, 428), (427, 430, 428), (428, 430, 431), (429, 431, 432), (429, 428, 431), (430, 433, 431), (431, 433, 434), (432, 434, 435), (432, 431, 434), (433, 436, 434), (434, 436, 437), (435, 437, 438), (435, 434, 437), (436, 439, 437), (437, 439, 440), (438, 440, 441), (438, 437, 440), (439, 442, 440), (440, 442, 443), (441, 443, 444), (441, 440, 443), (442, 445, 443), (443, 445, 446), (447, 446, 448), (449, 448, 450), (451, 450, 452), (453, 452, 454), (455, 454, 456), (457, 456, 458), (459, 458, 460), (461, 459, 460), (461, 462, 459), (461, 463, 462), (462, 463, 464), (465, 464, 466), (465, 462, 464), (465, 467, 462), (462, 467, 459), (459, 467, 468), (469, 459, 468), (469, 457, 459), (469, 470, 457), (457, 470, 455), (456, 457, 455), (443, 446, 447), (471, 447, 472), (471, 443, 447), (471, 444, 443), (447, 448, 449), (472, 449, 473), (472, 447, 449), (449, 450, 451), (473, 451, 474), (473, 449, 451), (451, 452, 453), (474, 453, 475), (474, 451, 453), (453, 454, 455), (475, 455, 470), (475, 453, 455), (457, 458, 459), (463, 476, 464), (464, 476, 477), (466, 477, 478), (466, 464, 477), (476, 479, 477), (477, 479, 480), (478, 480, 481), (482, 481, 483), (484, 483, 485), (486, 485, 487), (488, 487, 489), (490, 489, 491), (492, 491, 493), (494, 493, 495), (496, 494, 495), (496, 497, 494), (496, 498, 497), (497, 498, 499), (500, 499, 501), (500, 497, 499), (500, 502, 497), (497, 502, 494), (494, 502, 492), (493, 494, 492), (480, 479, 481), (481, 479, 503), (483, 503, 504), (485, 504, 505), (487, 505, 506), (489, 506, 507), (491, 507, 495), (493, 491, 495), (481, 503, 483), (483, 504, 485), (485, 505, 487), (487, 506, 489), (489, 507, 491), (498, 508, 499), (499, 508, 509), (501, 509, 510), (501, 499, 509), (508, 511, 509), (509, 511, 512), (510, 512, 513), (510, 509, 512), (511, 514, 512), (512, 514, 515), (513, 515, 516), (513, 512, 515), (514, 517, 515), (515, 517, 516), (492, 490, 491), (490, 488, 489), (488, 486, 487), (486, 484, 485), (484, 482, 483), (482, 478, 481), (480, 478, 477), (517, 518, 516), (516, 518, 519), (520, 519, 521), (520, 516, 519), (518, 522, 519), (519, 522, 523), (521, 523, 524), (521, 519, 523), (522, 525, 523), (523, 525, 526), (524, 526, 527), (524, 523, 526), (525, 528, 526), (526, 528, 529), (527, 529, 530), (527, 526, 529), (528, 531, 529), (529, 531, 532), (533, 532, 534), (535, 534, 536), (537, 536, 538), (539, 537, 538), (539, 540, 537), (539, 541, 540), (540, 541, 542), (543, 542, 544), (543, 540, 542), (543, 545, 540), (540, 545, 537), (537, 545, 546), (547, 537, 546), (547, 535, 537), (547, 548, 535), (535, 548, 533), (534, 535, 533), (529, 532, 533), (549, 533, 548), (549, 529, 533), (549, 530, 529), (535, 536, 537), (541, 550, 542), (542, 550, 551), (544, 551, 552), (544, 542, 551), (550, 553, 551), (551, 553, 554), (555, 554, 556), (557, 555, 556), (557, 558, 555), (557, 559, 558), (551, 554, 555), (560, 555, 558), (560, 551, 555), (560, 552, 551), (561, 562, 557), (557, 562, 559), (561, 563, 562), (562, 563, 564), (565, 564, 566), (565, 562, 564), (563, 567, 564), (564, 567, 568), (566, 568, 569), (566, 564, 568), (567, 570, 568), (568, 570, 571), (569, 571, 572), (569, 568, 571), (570, 573, 571), (571, 573, 574), (575, 574, 576), (577, 576, 578), (579, 578, 580), (581, 580, 582), (583, 581, 582), (583, 584, 581), (583, 585, 584), (584, 585, 586), (587, 586, 588), (587, 584, 586), (587, 589, 584), (584, 589, 581), (581, 589, 590), (591, 581, 590), (591, 579, 581), (591, 592, 579), (579, 592, 577), (578, 579, 577), (571, 574, 575), (593, 575, 594), (593, 571, 575), (593, 572, 571), (575, 576, 577), (594, 577, 592), (594, 575, 577), (579, 580, 581), (585, 595, 586), (586, 595, 596), (588, 596, 597), (588, 586, 596), (595, 598, 596), (596, 598, 599), (600, 599, 601), (602, 600, 601), (602, 603, 600), (602, 604, 603), (596, 599, 600), (605, 600, 603), (605, 596, 600), (605, 597, 596), (604, 602, 606), (607, 606, 608), (609, 608, 610), (611, 610, 612), (613, 611, 612), (613, 614, 611), (613, 615, 614), (614, 615, 616), (617, 616, 618), (619, 618, 620), (621, 620, 622), (623, 621, 622), (623, 624, 621), (623, 625, 624), (624, 625, 626), (627, 626, 628), (629, 628, 630), (631, 630, 632), (633, 632, 634), (635, 633, 634), (635, 636, 633), (635, 637, 636), (636, 637, 638), (639, 638, 640), (641, 640, 642), (643, 642, 644), (645, 644, 646), (647, 645, 646), (647, 648, 645), (647, 649, 648), (648, 649, 650), (651, 650, 652), (651, 648, 650), (651, 653, 648), (648, 653, 645), (645, 653, 643), (644, 645, 643), (612, 608, 654), (612, 610, 608), (616, 615, 618), (618, 615, 622), (620, 618, 622), (626, 625, 628), (628, 625, 655), (630, 655, 634), (632, 630, 634), (628, 655, 630), (638, 637, 640), (640, 637, 656), (642, 656, 646), (644, 642, 646), (640, 656, 642), (649, 657, 650), (650, 657, 652), (643, 641, 642), (641, 639, 640), (638, 639, 636), (636, 639, 658), (633, 658, 631), (632, 633, 631), (636, 658, 633), (631, 629, 630), (629, 627, 628), (626, 627, 624), (624, 627, 659), (621, 659, 619), (620, 621, 619), (624, 659, 621), (619, 617, 618), (616, 617, 614), (614, 617, 660), (611, 660, 609), (610, 611, 609), (614, 660, 611), (609, 607, 608), (607, 604, 606), (602, 654, 606), (606, 654, 608), (652, 657, 661), (662, 661, 663), (664, 663, 665), (666, 665, 667), (668, 667, 669), (670, 669, 671), (672, 671, 673), (674, 673, 675), (676, 675, 677), (678, 677, 679), (680, 679, 681), (682, 681, 683), (682, 680, 681), (684, 663, 685), (684, 665, 663), (684, 686, 665), (665, 686, 667), (667, 686, 687), (669, 687, 688), (671, 688, 689), (673, 689, 690), (675, 690, 691), (677, 691, 692), (679, 692, 693), (681, 693, 694), (695, 681, 694), (695, 696, 681), (695, 697, 696), (696, 697, 698), (699, 698, 700), (699, 696, 698), (699, 683, 696), (696, 683, 681), (667, 687, 669), (669, 688, 671), (671, 689, 673), (673, 690, 675), (675, 691, 677), (677, 692, 679), (679, 693, 681), (697, 701, 698), (698, 701, 702), (700, 702, 703), (700, 698, 702), (701, 704, 702), (702, 704, 705), (703, 705, 706), (703, 702, 705), (704, 707, 705), (705, 707, 708), (706, 708, 709), (706, 705, 708), (707, 710, 708), (708, 710, 711), (709, 711, 712), (709, 708, 711), (710, 713, 711), (711, 713, 714), (712, 714, 715), (712, 711, 714), (713, 716, 714), (714, 716, 717), (715, 717, 718), (715, 714, 717), (716, 719, 717), (717, 719, 720), (718, 720, 721), (718, 717, 720), (719, 722, 720), (720, 722, 723), (721, 723, 724), (721, 720, 723), (722, 725, 723), (723, 725, 726), (724, 726, 727), (724, 723, 726), (725, 728, 726), (726, 728, 729), (727, 729, 730), (727, 726, 729), (680, 678, 679), (678, 676, 677), (676, 674, 675), (674, 672, 673), (672, 670, 671), (670, 668, 669), (668, 666, 667), (666, 664, 665), (664, 662, 663), (662, 652, 661), (657, 685, 661), (661, 685, 663), (731, 732, 729), (729, 732, 730), (731, 733, 732), (732, 733, 734), (735, 734, 736), (735, 732, 734), (733, 737, 734), (734, 737, 738), (736, 738, 739), (736, 734, 738), (737, 740, 738), (738, 740, 741), (739, 741, 742), (739, 738, 741), (740, 743, 741), (741, 743, 744), (742, 744, 745), (742, 741, 744), (743, 746, 744), (744, 746, 747), (748, 747, 749), (750, 749, 751), (752, 751, 753), (754, 753, 755), (756, 754, 755), (756, 757, 754), (756, 758, 757), (757, 758, 759), (760, 759, 761), (760, 757, 759), (760, 762, 757), (757, 762, 754), (754, 762, 763), (764, 754, 763), (764, 752, 754), (764, 765, 752), (752, 765, 750), (751, 752, 750), (744, 747, 748), (766, 748, 767), (766, 744, 748), (766, 745, 744), (748, 749, 750), (767, 750, 765), (767, 748, 750), (752, 753, 754), (758, 768, 759), (759, 768, 769), (761, 769, 770), (761, 759, 769), (768, 771, 769), (769, 771, 772), (770, 772, 773), (770, 769, 772), (771, 774, 772), (772, 774, 775), (776, 775, 777), (778, 777, 779), (780, 779, 781), (782, 781, 783), (784, 782, 783), (784, 785, 782), (784, 786, 785), (785, 786, 787), (788, 787, 789), (788, 785, 787), (788, 790, 785), (785, 790, 782), (782, 790, 791), (792, 782, 791), (792, 780, 782), (792, 793, 780), (780, 793, 778), (779, 780, 778), (772, 775, 776), (794, 776, 795), (794, 772, 776), (794, 773, 772), (776, 777, 778), (795, 778, 793), (795, 776, 778), (780, 781, 782), (786, 796, 787), (787, 796, 797), (798, 797, 799), (800, 799, 801), (802, 800, 801), (802, 803, 800), (802, 804, 803), (803, 804, 805), (806, 805, 807), (806, 803, 805), (806, 808, 803), (803, 808, 800), (800, 808, 809), (810, 800, 809), (810, 798, 800), (810, 811, 798), (798, 811, 787), (797, 798, 787), (798, 799, 800), (804, 812, 805), (805, 812, 813), (814, 813, 815), (816, 814, 815), (816, 817, 814), (816, 818, 817), (805, 813, 814), (819, 814, 817), (819, 805, 814), (819, 807, 805), (811, 789, 787), (816, 820, 818), (818, 820, 821), (822, 821, 823), (822, 818, 821), (820, 824, 821), (821, 824, 825), (823, 825, 826), (823, 821, 825), (824, 827, 825), (825, 827, 828), (826, 828, 829), (826, 825, 828), (827, 830, 828), (828, 830, 831), (829, 831, 832), (829, 828, 831), (830, 833, 831), (831, 833, 834), (832, 834, 835), (832, 831, 834), (833, 836, 834), (834, 836, 837), (838, 837, 839), (840, 839, 841), (842, 841, 843), (844, 843, 845), (846, 845, 847), (848, 847, 849), (850, 848, 849), (850, 851, 848), (850, 852, 851), (851, 852, 853), (854, 853, 855), (854, 851, 853), (854, 856, 851), (851, 856, 848), (848, 856, 857), (858, 848, 857), (858, 846, 848), (858, 859, 846), (846, 859, 844), (845, 846, 844), (834, 837, 838), (860, 838, 861), (860, 834, 838), (860, 835, 834), (838, 839, 840), (861, 840, 862), (861, 838, 840), (840, 841, 842), (862, 842, 863), (862, 840, 842), (842, 843, 844), (863, 844, 859), (863, 842, 844), (846, 847, 848), (852, 864, 853), (853, 864, 865), (855, 865, 866), (855, 853, 865), (864, 867, 865), (865, 867, 868), (866, 868, 869), (866, 865, 868), (867, 870, 868), (868, 870, 871), (869, 871, 872), (869, 868, 871), (870, 873, 871), (871, 873, 874), (872, 874, 875), (872, 871, 874), (873, 876, 874), (874, 876, 877), (875, 877, 878), (875, 874, 877), (876, 879, 877), (877, 879, 880), (878, 880, 881), (878, 877, 880), (879, 882, 880), (880, 882, 883), (881, 883, 884), (881, 880, 883), (882, 885, 883), (883, 885, 886), (884, 886, 887), (888, 887, 889), (890, 889, 891), (892, 891, 893), (894, 893, 895), (896, 895, 897), (898, 897, 899), (900, 898, 899), (900, 901, 898), (900, 902, 901), (901, 902, 903), (904, 903, 905), (904, 901, 903), (904, 906, 901), (901, 906, 898), (898, 906, 896), (897, 898, 896), (886, 885, 887), (887, 885, 907), (889, 907, 908), (891, 908, 909), (893, 909, 910), (895, 910, 899), (897, 895, 899), (887, 907, 889), (889, 908, 891), (891, 909, 893), (893, 910, 895), (902, 911, 903), (903, 911, 912), (905, 912, 913), (905, 903, 912), (911, 914, 912), (912, 914, 913), (896, 894, 895), (894, 892, 893), (892, 890, 891), (890, 888, 889), (888, 884, 887), (886, 884, 883), (913, 914, 915), (916, 915, 917), (918, 917, 919), (920, 919, 921), (922, 920, 921), (922, 923, 920), (922, 924, 923), (922, 925, 924), (924, 925, 926), (927, 926, 928), (927, 924, 926), (927, 929, 924), (924, 929, 923), (923, 929, 920), (920, 929, 918), (919, 920, 918), (921, 917, 930), (921, 919, 917), (925, 931, 926), (926, 931, 932), (928, 932, 933), (928, 926, 932), (931, 934, 932), (932, 934, 935), (936, 935, 937), (938, 937, 939), (940, 938, 939), (940, 941, 938), (940, 942, 941), (941, 942, 943), (944, 943, 945), (944, 941, 943), (944, 946, 941), (941, 946, 938), (938, 946, 947), (948, 938, 947), (948, 936, 938), (948, 949, 936), (936, 949, 932), (935, 936, 932), (936, 937, 938), (949, 933, 932), (918, 916, 917), (916, 913, 915), (914, 930, 915), (915, 930, 917), (155, 157, 943), (943, 157, 945), (200, 196, 839), (204, 839, 207), (204, 200, 839), (193, 841, 195), (193, 843, 841), (193, 192, 843), (843, 192, 845), (845, 192, 189), (847, 189, 179), (849, 179, 177), (850, 177, 176), (852, 176, 174), (864, 174, 172), (867, 172, 170), (870, 170, 168), (873, 168, 167), (943, 167, 164), (161, 943, 164), (161, 156, 943), (943, 156, 155), (845, 189, 847), (847, 179, 849), (849, 177, 850), (850, 176, 852), (852, 174, 864), (864, 172, 867), (867, 170, 870), (870, 168, 873), (873, 167, 943), (876, 943, 942), (940, 876, 942), (940, 879, 876), (940, 939, 879), (879, 939, 882), (882, 939, 937), (885, 937, 935), (907, 935, 934), (931, 907, 934), (931, 908, 907), (931, 925, 908), (908, 925, 909), (909, 925, 910), (910, 925, 922), (899, 922, 921), (900, 921, 902), (900, 899, 921), (873, 943, 876), (882, 937, 885), (885, 935, 907), (910, 922, 899), (921, 930, 902), (902, 930, 911), (911, 930, 914), (841, 839, 195), (195, 839, 196), (837, 264, 839), (837, 836, 264), (264, 836, 833), (830, 264, 833), (830, 270, 264), (830, 827, 270), (270, 827, 824), (820, 270, 824), (820, 816, 270), (270, 816, 304), (304, 816, 815), (813, 304, 815), (813, 812, 304), (304, 812, 804), (303, 804, 802), (801, 303, 802), (801, 799, 303), (303, 799, 797), (796, 303, 797), (796, 786, 303), (303, 786, 784), (783, 303, 784), (783, 305, 303), (783, 781, 305), (305, 781, 779), (777, 305, 779), (777, 775, 305), (305, 775, 306), (306, 775, 307), (307, 775, 308), (308, 775, 309), (309, 775, 310), (310, 775, 311), (311, 775, 312), (312, 775, 313), (313, 775, 314), (314, 775, 315), (315, 775, 316), (316, 775, 317), (317, 775, 301), (301, 775, 319), (319, 775, 321), (321, 775, 323), (323, 775, 325), (325, 775, 327), (327, 775, 328), (328, 775, 332), (332, 775, 366), (356, 332, 366), (356, 335, 332), (356, 338, 335), (356, 341, 338), (356, 344, 341), (356, 345, 344), (356, 347, 345), (356, 349, 347), (356, 351, 349), (356, 353, 351), (356, 354, 353), (304, 804, 303), (775, 774, 366), (366, 774, 369), (369, 774, 372), (372, 774, 771), (375, 771, 768), (758, 375, 768), (758, 376, 375), (758, 756, 376), (376, 756, 378), (378, 756, 755), (380, 755, 753), (751, 380, 753), (751, 382, 380), (751, 749, 382), (382, 749, 390), (390, 749, 747), (746, 390, 747), (746, 393, 390), (746, 743, 393), (393, 743, 740), (396, 740, 737), (733, 396, 737), (733, 731, 396), (396, 731, 399), (399, 731, 729), (417, 729, 418), (417, 399, 729), (372, 771, 375), (378, 755, 380), (393, 740, 396), (729, 728, 418), (418, 728, 725), (722, 418, 725), (722, 719, 418), (418, 719, 716), (713, 418, 716), (713, 409, 418), (713, 710, 409), (409, 710, 707), (704, 409, 707), (704, 701, 409), (409, 701, 410), (410, 701, 697), (695, 410, 697), (695, 694, 410), (410, 694, 693), (692, 410, 693), (692, 412, 410), (692, 691, 412), (412, 691, 690), (689, 412, 690), (689, 419, 412), (689, 688, 419), (419, 688, 687), (422, 687, 686), (684, 422, 686), (684, 423, 422), (684, 685, 423), (423, 685, 657), (427, 657, 649), (430, 649, 647), (646, 430, 647), (646, 433, 430), (646, 656, 433), (433, 656, 436), (436, 656, 637), (635, 436, 637), (635, 439, 436), (635, 634, 439), (439, 634, 655), (625, 439, 655), (625, 442, 439), (625, 623, 442), (442, 623, 622), (445, 622, 615), (613, 445, 615), (613, 612, 445), (445, 612, 654), (602, 445, 654), (602, 446, 445), (602, 448, 446), (602, 450, 448), (602, 452, 450), (602, 454, 452), (602, 456, 454), (602, 458, 456), (602, 460, 458), (602, 461, 460), (602, 463, 461), (602, 476, 463), (602, 479, 476), (602, 503, 479), (602, 504, 503), (602, 505, 504), (602, 506, 505), (602, 507, 506), (602, 495, 507), (602, 496, 495), (602, 498, 496), (602, 508, 498), (602, 511, 508), (602, 514, 511), (602, 517, 514), (602, 518, 517), (602, 522, 518), (602, 601, 522), (522, 601, 525), (525, 601, 599), (528, 599, 598), (531, 598, 595), (532, 595, 585), (534, 585, 583), (536, 583, 582), (538, 582, 580), (539, 580, 578), (541, 578, 576), (550, 576, 574), (553, 574, 573), (554, 573, 570), (556, 570, 567), (557, 567, 563), (561, 557, 563), (419, 687, 422), (423, 657, 427), (427, 649, 430), (442, 622, 445), (525, 599, 528), (528, 598, 531), (531, 595, 532), (532, 585, 534), (534, 583, 536), (536, 582, 538), (538, 580, 539), (539, 578, 541), (541, 576, 550), (550, 574, 553), (553, 573, 554), (554, 570, 556), (556, 567, 557), (264, 262, 839), (839, 262, 261), (269, 839, 261), (269, 253, 839), (839, 253, 250), (243, 839, 250), (243, 241, 839), (839, 241, 239), (238, 839, 239), (238, 235, 839), (839, 235, 232), (223, 839, 232), (223, 221, 839), (839, 221, 220), (218, 839, 220), (218, 216, 839), (839, 216, 214), (213, 839, 214), (213, 210, 839), (839, 210, 207), (90, 92, 86), (92, 94, 86), (94, 96, 86), (96, 98, 86), (86, 98, 88), (88, 98, 104), (104, 98, 102), (98, 100, 102), (108, 106, 128), (106, 110, 128), (128, 110, 126), (110, 112, 126), (114, 116, 112), (116, 118, 112), (112, 118, 126), (118, 120, 126), (126, 120, 124), (120, 122, 124), (562, 565, 559), (157, 159, 945), (565, 566, 559), (159, 160, 945), (566, 569, 559), (160, 163, 945), (569, 572, 559), (559, 572, 558), (558, 572, 560), (572, 593, 560), (560, 593, 552), (593, 594, 552), (552, 594, 544), (594, 592, 544), (544, 592, 543), (592, 591, 543), (543, 591, 545), (591, 590, 545), (545, 590, 546), (945, 163, 944), (163, 166, 944), (944, 166, 946), (166, 187, 946), (946, 187, 947), (187, 188, 947), (947, 188, 948), (188, 186, 948), (948, 186, 949), (186, 185, 949), (949, 185, 933), (185, 184, 933), (933, 184, 928), (184, 183, 928), (928, 183, 927), (183, 181, 927), (927, 181, 929), (181, 182, 929), (182, 191, 929), (929, 191, 918), (191, 199, 918), (199, 197, 918), (918, 197, 916), (197, 198, 916), (546, 590, 547), (590, 589, 547), (547, 589, 548), (589, 587, 548), (548, 587, 549), (587, 588, 549), (549, 588, 530), (588, 597, 530), (530, 597, 527), (597, 605, 527), (527, 605, 524), (605, 603, 524), (524, 603, 521), (603, 604, 521), (521, 604, 520), (198, 202, 916), (916, 202, 913), (202, 203, 913), (203, 206, 913), (206, 209, 913), (913, 209, 905), (209, 212, 905), (520, 604, 516), (604, 607, 516), (516, 607, 513), (607, 609, 513), (513, 609, 510), (609, 660, 510), (510, 660, 501), (660, 617, 501), (501, 617, 500), (617, 619, 500), (500, 619, 502), (905, 212, 904), (212, 231, 904), (231, 230, 904), (904, 230, 906), (230, 229, 906), (906, 229, 896), (229, 228, 896), (228, 227, 896), (896, 227, 894), (227, 225, 894), (894, 225, 892), (225, 226, 892), (892, 226, 890), (226, 234, 890), (234, 237, 890), (890, 237, 888), (237, 249, 888), (888, 249, 884), (249, 248, 884), (884, 248, 881), (248, 246, 881), (881, 246, 878), (619, 659, 502), (502, 659, 492), (492, 659, 490), (659, 627, 490), (490, 627, 488), (627, 629, 488), (488, 629, 486), (878, 246, 875), (246, 247, 875), (875, 247, 872), (872, 247, 869), (869, 247, 866), (247, 252, 866), (866, 252, 855), (855, 252, 854), (854, 252, 856), (252, 256, 856), (856, 256, 857), (857, 256, 858), (858, 256, 859), (256, 258, 859), (859, 258, 863), (863, 258, 862), (862, 258, 861), (861, 258, 860), (258, 268, 860), (860, 268, 835), (835, 268, 832), (268, 266, 832), (832, 266, 829), (829, 266, 826), (826, 266, 823), (266, 267, 823), (823, 267, 822), (822, 267, 818), (267, 272, 818), (818, 272, 817), (272, 274, 817), (817, 274, 819), (819, 274, 807), (807, 274, 806), (274, 276, 806), (806, 276, 808), (808, 276, 809), (809, 276, 810), (276, 278, 810), (810, 278, 811), (811, 278, 789), (789, 278, 788), (278, 280, 788), (788, 280, 790), (790, 280, 791), (791, 280, 792), (792, 280, 793), (793, 280, 795), (280, 282, 795), (795, 282, 794), (794, 282, 773), (773, 282, 770), (282, 284, 770), (770, 284, 761), (761, 284, 760), (760, 284, 762), (284, 286, 762), (762, 286, 763), (763, 286, 764), (286, 288, 764), (764, 288, 765), (765, 288, 767), (288, 290, 767), (767, 290, 766), (766, 290, 745), (290, 292, 745), (745, 292, 742), (292, 294, 742), (742, 294, 739), (739, 294, 736), (294, 296, 736), (736, 296, 735), (296, 298, 735), (735, 298, 732), (298, 300, 732), (732, 300, 730), (300, 302, 730), (302, 318, 730), (318, 320, 730), (320, 322, 730), (322, 324, 730), (730, 324, 727), (727, 324, 724), (324, 326, 724), (724, 326, 721), (721, 326, 718), (326, 330, 718), (718, 330, 715), (715, 330, 712), (330, 331, 712), (712, 331, 709), (331, 334, 709), (709, 334, 706), (706, 334, 703), (334, 337, 703), (703, 337, 700), (337, 340, 700), (700, 340, 699), (340, 343, 699), (699, 343, 683), (683, 343, 682), (343, 364, 682), (682, 364, 680), (364, 365, 680), (680, 365, 678), (365, 363, 678), (678, 363, 676), (363, 362, 676), (362, 361, 676), (676, 361, 674), (361, 360, 674), (360, 358, 674), (358, 359, 674), (674, 359, 672), (359, 368, 672), (368, 371, 672), (371, 374, 672), (374, 388, 672), (388, 389, 672), (672, 389, 670), (389, 387, 670), (387, 385, 670), (385, 386, 670), (386, 392, 670), (392, 395, 670), (670, 395, 668), (395, 398, 668), (398, 402, 668), (402, 404, 668), (668, 404, 666), (404, 406, 666), (406, 416, 666), (416, 414, 666), (666, 414, 664), (414, 415, 664), (415, 421, 664), (664, 421, 662), (421, 425, 662), (425, 426, 662), (662, 426, 652), (426, 429, 652), (429, 432, 652), (652, 432, 651), (432, 435, 651), (435, 438, 651), (651, 438, 653), (438, 441, 653), (441, 444, 653), (653, 444, 643), (444, 471, 643), (471, 472, 643), (472, 473, 643), (473, 474, 643), (643, 474, 641), (474, 475, 641), (475, 470, 641), (470, 469, 641), (641, 469, 639), (469, 468, 639), (468, 467, 639), (467, 465, 639), (639, 465, 658), (465, 466, 658), (466, 478, 658), (478, 482, 658), (658, 482, 631), (482, 484, 631), (484, 486, 631), (486, 629, 631), (142, 144, 140), (140, 144, 138), (144, 146, 138), (146, 148, 138), (138, 148, 136), (136, 148, 134), (134, 148, 130), (148, 150, 130), (150, 152, 130), (152, 154, 130), (132, 130, 154), (950, 951, 952), (952, 951, 953), (954, 955, 956), (956, 955, 957), (958, 959, 960), (960, 959, 961), (960, 961, 950), (950, 961, 951), (961, 959, 951), (951, 959, 953), (960, 950, 958), (958, 950, 952), (962, 954, 963), (963, 954, 956), (956, 957, 963), (963, 957, 964), (965, 964, 955), (955, 964, 957), (962, 965, 954), (954, 965, 955), (958, 952, 963), (963, 952, 962), (963, 964, 958), (958, 964, 959), (953, 959, 965), (965, 959, 964), (952, 953, 962), (962, 953, 965), (966, 967, 968), (968, 967, 969), (970, 971, 972), (972, 971, 973), (974, 975, 976), (976, 975, 977), (976, 977, 966), (966, 977, 967), (977, 975, 967), (967, 975, 969), (976, 966, 974), (974, 966, 968), (978, 970, 979), (979, 970, 972), (972, 973, 979), (979, 973, 980), (981, 980, 971), (971, 980, 973), (978, 981, 970), (970, 981, 971), (974, 968, 979), (979, 968, 978), (979, 980, 974), (974, 980, 975), (969, 975, 981), (981, 975, 980), (968, 969, 978), (978, 969, 981)])
me_compassrose.materials.append(mat_material_001)
me_compassrose.use_remesh_fix_poles = True
me_compassrose.use_remesh_preserve_attributes = False
me_compassrose.use_mirror_vertex_groups = False
me_compassrose.update()
me_cube_001 = bpy.data.meshes.new('Cube.001')
me_cube_001.from_pydata([(-0.3489, 31.09, -1.0), (-0.3489, 31.09, 1.0), (-0.3489, 34.8, -1.0), (-0.3489, 34.8, 1.0), (0.4861, 31.09, -1.0), (0.4861, 31.09, 1.0), (0.4861, 34.8, -1.0), (0.4861, 34.8, 1.0), (2.673, 32.22, -0.4), (2.673, 32.22, 0.4), (2.874, 33.7, -0.4), (2.874, 33.7, 0.4), (3.004, 32.18, -0.4), (3.004, 32.18, 0.4), (3.205, 33.65, -0.4), (3.205, 33.65, 0.4)], [], [(0, 1, 3, 2), (2, 3, 7, 6), (6, 7, 5, 4), (4, 5, 1, 0), (2, 6, 4, 0), (7, 3, 1, 5), (8, 9, 11, 10), (10, 11, 15, 14), (14, 15, 13, 12), (12, 13, 9, 8), (10, 14, 12, 8), (15, 11, 9, 13)])
_uv = me_cube_001.uv_layers.new(name='UVMap')
_uv.uv.foreach_set('vector', [0.375, 0.0, 0.625, 0.0, 0.625, 0.25, 0.375, 0.25, 0.375, 0.25, 0.625, 0.25, 0.625, 0.5, 0.375, 0.5, 0.375, 0.5, 0.625, 0.5, 0.625, 0.75, 0.375, 0.75, 0.375, 0.75, 0.625, 0.75, 0.625, 1.0, 0.375, 1.0, 0.125, 0.5, 0.375, 0.5, 0.375, 0.75, 0.125, 0.75, 0.625, 0.5, 0.875, 0.5, 0.875, 0.75, 0.625, 0.75, 0.375, 0.0, 0.625, 0.0, 0.625, 0.25, 0.375, 0.25, 0.375, 0.25, 0.625, 0.25, 0.625, 0.5, 0.375, 0.5, 0.375, 0.5, 0.625, 0.5, 0.625, 0.75, 0.375, 0.75, 0.375, 0.75, 0.625, 0.75, 0.625, 1.0, 0.375, 1.0, 0.125, 0.5, 0.375, 0.5, 0.375, 0.75, 0.125, 0.75, 0.625, 0.5, 0.875, 0.5, 0.875, 0.75, 0.625, 0.75])
me_cube_001.materials.append(mat_material_002)
me_cube_001.use_remesh_fix_poles = True
me_cube_001.use_remesh_preserve_attributes = False
me_cube_001.use_mirror_vertex_groups = False
me_cube_001.update()
me_cone = bpy.data.meshes.new('Cone')
me_cone.from_pydata([(0.0, 1.0, -1.0), (0.1951, 0.9808, -1.0), (0.3827, 0.9239, -1.0), (0.5556, 0.8315, -1.0), (0.7071, 0.7071, -1.0), (0.8315, 0.5556, -1.0), (0.9239, 0.3827, -1.0), (0.9808, 0.1951, -1.0), (1.0, 7.55e-08, -1.0), (0.9808, -0.1951, -1.0), (0.9239, -0.3827, -1.0), (0.8315, -0.5556, -1.0), (0.7071, -0.7071, -1.0), (0.5556, -0.8315, -1.0), (0.3827, -0.9239, -1.0), (0.1951, -0.9808, -1.0), (-3.258e-07, -1.0, -1.0), (-0.1951, -0.9808, -1.0), (-0.3827, -0.9239, -1.0), (-0.5556, -0.8315, -1.0), (-0.7071, -0.7071, -1.0), (-0.8315, -0.5556, -1.0), (-0.9239, -0.3827, -1.0), (-3.077e-16, -3.2, -0.3856), (-0.9808, -0.1951, -1.0), (-1.0, 9.656e-07, -1.0), (-0.9808, 0.1951, -1.0), (-0.9239, 0.3827, -1.0), (-0.8315, 0.5556, -1.0), (-0.7071, 0.7071, -1.0), (-0.5556, 0.8315, -1.0), (-0.3827, 0.9239, -1.0), (-0.1951, 0.9808, -1.0), (0.1069, -1.956, -0.2162), (0.1651, -0.9453, -0.391), (-0.09627, -1.944, -0.2004), (-0.1486, -0.9211, -0.3718), (0.09564, -2.023, -0.3012), (0.1486, -1.077, -0.4952), (0.0638, -2.042, -0.326), (0.09926, -1.115, -0.5259), (1.822e-15, -0.8589, -0.3224), (9.46e-16, -1.912, -0.1597), (-0.04392, -2.049, -0.3343), (-0.06837, -1.128, -0.5362), (0.06443, -1.924, -0.1752), (0.09926, -0.8825, -0.3411), (-0.1154, -1.983, -0.251), (-0.1787, -0.9988, -0.4335), (0.1154, -1.983, -0.251), (0.1787, -0.9988, -0.4335), (-0.06443, -1.924, -0.1752), (-0.09926, -0.8825, -0.3411), (0.02238, -2.053, -0.3394), (0.03486, -1.136, -0.5425), (-0.08126, -2.034, -0.3148), (-0.1263, -1.098, -0.5121), (0.09627, -1.944, -0.2004), (0.1486, -0.9211, -0.3718), (-0.1069, -1.956, -0.2162), (-0.1651, -0.9453, -0.391), (0.1064, -2.011, -0.2856), (0.1651, -1.052, -0.476), (0.08126, -2.034, -0.3148), (0.1263, -1.098, -0.5121), (-0.02265, -1.913, -0.1615), (-0.03486, -0.8616, -0.3245), (0.04441, -1.917, -0.1667), (0.06837, -0.8695, -0.3308), (-0.02238, -2.053, -0.3394), (-0.03486, -1.136, -0.5425), (-0.1131, -1.997, -0.2686), (-0.1752, -1.026, -0.4552), (0.1133, -1.969, -0.2333), (0.1752, -0.9715, -0.4118), (-0.08195, -1.933, -0.1866), (-0.1263, -0.8999, -0.3549), (0.04392, -2.049, -0.3343), (0.06837, -1.128, -0.5362), (0.02265, -1.913, -0.1615), (0.03486, -0.8616, -0.3245), (-0.0638, -2.042, -0.326), (-0.09926, -1.115, -0.5259), (0.08195, -1.933, -0.1866), (0.1263, -0.8999, -0.3549), (-0.1133, -1.969, -0.2333), (-0.1752, -0.9715, -0.4118), (0.1131, -1.997, -0.2686), (0.1752, -1.026, -0.4552), (-0.1064, -2.011, -0.2856), (-0.1651, -1.052, -0.476), (-0.04441, -1.917, -0.1667), (-0.06837, -0.8695, -0.3308), (-3.738e-08, -2.054, -0.3411), (-5.822e-08, -1.139, -0.5446), (-0.09564, -2.023, -0.3012), (-0.1486, -1.077, -0.4952)], [], [(0, 41, 80, 1), (1, 80, 68, 2), (2, 68, 46, 3), (3, 46, 84, 4), (4, 84, 58, 5), (5, 58, 34, 6), (6, 34, 74, 7), (7, 74, 50, 8), (8, 50, 88, 9), (9, 88, 62, 10), (10, 62, 38, 11), (11, 38, 64, 12), (12, 64, 40, 13), (13, 40, 78, 14), (14, 78, 54, 15), (15, 54, 94, 16), (16, 94, 70, 17), (17, 70, 44, 18), (18, 44, 82, 19), (19, 82, 56, 20), (20, 56, 96, 21), (21, 96, 90, 22), (22, 90, 72, 24), (24, 72, 48, 25), (25, 48, 86, 26), (26, 86, 60, 27), (27, 60, 36, 28), (28, 36, 76, 29), (29, 76, 52, 30), (30, 52, 92, 31), (31, 92, 66, 32), (32, 66, 41, 0), (0, 1, 2, 3, 4, 5, 6, 7, 8, 9, 10, 11, 12, 13, 14, 15, 16, 17, 18, 19, 20, 21, 22, 24, 25, 26, 27, 28, 29, 30, 31, 32), (58, 84, 83, 57), (57, 83, 23), (38, 62, 61, 37), (37, 61, 23), (70, 94, 93, 69), (69, 93, 23), (72, 90, 89, 71), (71, 89, 23), (52, 76, 75, 51), (51, 75, 23), (84, 46, 45, 83), (83, 45, 23), (62, 88, 87, 61), (61, 87, 23), (94, 54, 53, 93), (93, 53, 23), (90, 96, 95, 89), (89, 95, 23), (76, 36, 35, 75), (75, 35, 23), (46, 68, 67, 45), (45, 67, 23), (88, 50, 49, 87), (87, 49, 23), (54, 78, 77, 53), (53, 77, 23), (96, 56, 55, 95), (95, 55, 23), (36, 60, 59, 35), (35, 59, 23), (68, 80, 79, 67), (67, 79, 23), (50, 74, 73, 49), (49, 73, 23), (78, 40, 39, 77), (77, 39, 23), (56, 82, 81, 55), (55, 81, 23), (60, 86, 85, 59), (59, 85, 23), (41, 66, 65, 42), (42, 65, 23), (80, 41, 42, 79), (79, 42, 23), (74, 34, 33, 73), (73, 33, 23), (40, 64, 63, 39), (39, 63, 23), (82, 44, 43, 81), (81, 43, 23), (86, 48, 47, 85), (85, 47, 23), (66, 92, 91, 65), (65, 91, 23), (34, 58, 57, 33), (33, 57, 23), (64, 38, 37, 63), (63, 37, 23), (44, 70, 69, 43), (43, 69, 23), (48, 72, 71, 47), (47, 71, 23), (92, 52, 51, 91), (91, 51, 23)])
_uv = me_cone.uv_layers.new(name='UVMap')
_uv.uv.foreach_set('vector', [0.25, 0.49, 0.25, 0.2929, 0.2584, 0.2921, 0.2968, 0.4854, 0.2968, 0.4854, 0.2584, 0.2921, 0.2664, 0.2896, 0.3418, 0.4717, 0.3418, 0.4717, 0.2664, 0.2896, 0.2738, 0.2857, 0.3833, 0.4496, 0.3833, 0.4496, 0.2738, 0.2857, 0.2803, 0.2803, 0.4197, 0.4197, 0.4197, 0.4197, 0.2803, 0.2803, 0.2857, 0.2738, 0.4496, 0.3833, 0.4496, 0.3833, 0.2857, 0.2738, 0.2896, 0.2664, 0.4717, 0.3418, 0.4717, 0.3418, 0.2896, 0.2664, 0.2921, 0.2584, 0.4854, 0.2968, 0.4854, 0.2968, 0.2921, 0.2584, 0.2929, 0.25, 0.49, 0.25, 0.49, 0.25, 0.2929, 0.25, 0.2921, 0.2416, 0.4854, 0.2032, 0.4854, 0.2032, 0.2921, 0.2416, 0.2896, 0.2336, 0.4717, 0.1582, 0.4717, 0.1582, 0.2896, 0.2336, 0.2857, 0.2262, 0.4496, 0.1167, 0.4496, 0.1167, 0.2857, 0.2262, 0.2803, 0.2197, 0.4197, 0.08029, 0.4197, 0.08029, 0.2803, 0.2197, 0.2738, 0.2143, 0.3833, 0.05045, 0.3833, 0.05045, 0.2738, 0.2143, 0.2664, 0.2104, 0.3418, 0.02827, 0.3418, 0.02827, 0.2664, 0.2104, 0.2584, 0.2079, 0.2968, 0.01461, 0.2968, 0.01461, 0.2584, 0.2079, 0.25, 0.2071, 0.25, 0.01, 0.25, 0.01, 0.25, 0.2071, 0.2416, 0.2079, 0.2032, 0.01461, 0.2032, 0.01461, 0.2416, 0.2079, 0.2336, 0.2104, 0.1582, 0.02827, 0.1582, 0.02827, 0.2336, 0.2104, 0.2262, 0.2143, 0.1167, 0.05045, 0.1167, 0.05045, 0.2262, 0.2143, 0.2197, 0.2197, 0.08029, 0.08029, 0.08029, 0.08029, 0.2197, 0.2197, 0.2143, 0.2262, 0.05045, 0.1167, 0.05045, 0.1167, 0.2143, 0.2262, 0.2104, 0.2336, 0.02827, 0.1582, 0.02827, 0.1582, 0.2104, 0.2336, 0.2079, 0.2416, 0.01461, 0.2032, 0.01461, 0.2032, 0.2079, 0.2416, 0.2071, 0.25, 0.01, 0.25, 0.01, 0.25, 0.2071, 0.25, 0.2079, 0.2584, 0.01461, 0.2968, 0.01461, 0.2968, 0.2079, 0.2584, 0.2104, 0.2664, 0.02827, 0.3418, 0.02827, 0.3418, 0.2104, 0.2664, 0.2143, 0.2738, 0.05045, 0.3833, 0.05045, 0.3833, 0.2143, 0.2738, 0.2197, 0.2803, 0.08029, 0.4197, 0.08029, 0.4197, 0.2197, 0.2803, 0.2262, 0.2857, 0.1167, 0.4496, 0.1167, 0.4496, 0.2262, 0.2857, 0.2336, 0.2896, 0.1582, 0.4717, 0.1582, 0.4717, 0.2336, 0.2896, 0.2416, 0.2921, 0.2032, 0.4854, 0.2032, 0.4854, 0.2416, 0.2921, 0.25, 0.2929, 0.25, 0.49, 0.75, 0.49, 0.7968, 0.4854, 0.8418, 0.4717, 0.8833, 0.4496, 0.9197, 0.4197, 0.9496, 0.3833, 0.9717, 0.3418, 0.9854, 0.2968, 0.99, 0.25, 0.9854, 0.2032, 0.9717, 0.1582, 0.9496, 0.1167, 0.9197, 0.08029, 0.8833, 0.05045, 0.8418, 0.02827, 0.7968, 0.01461, 0.75, 0.01, 0.7032, 0.01461, 0.6582, 0.02827, 0.6167, 0.05045, 0.5803, 0.08029, 0.5504, 0.1167, 0.5283, 0.1582, 0.5146, 0.2032, 0.51, 0.25, 0.5146, 0.2968, 0.5283, 0.3418, 0.5504, 0.3833, 0.5803, 0.4197, 0.6167, 0.4496, 0.6582, 0.4717, 0.7032, 0.4854, 0.2857, 0.2738, 0.2803, 0.2803, 0.2697, 0.2697, 0.2731, 0.2654, 0.2731, 0.2654, 0.2697, 0.2697, 0.25, 0.25, 0.2857, 0.2262, 0.2896, 0.2336, 0.2755, 0.2394, 0.273, 0.2347, 0.273, 0.2347, 0.2755, 0.2394, 0.25, 0.25, 0.2416, 0.2079, 0.25, 0.2071, 0.25, 0.2225, 0.2446, 0.223, 0.2446, 0.223, 0.25, 0.2225, 0.25, 0.25, 0.2079, 0.2416, 0.2104, 0.2336, 0.2245, 0.2394, 0.2229, 0.2446, 0.2229, 0.2446, 0.2245, 0.2394, 0.25, 0.25, 0.2262, 0.2857, 0.2197, 0.2803, 0.2303, 0.2697, 0.2345, 0.2731, 0.2345, 0.2731, 0.2303, 0.2697, 0.25, 0.25, 0.2803, 0.2803, 0.2738, 0.2857, 0.2655, 0.2731, 0.2697, 0.2697, 0.2697, 0.2697, 0.2655, 0.2731, 0.25, 0.25, 0.2896, 0.2336, 0.2921, 0.2416, 0.2771, 0.2446, 0.2755, 0.2394, 0.2755, 0.2394, 0.2771, 0.2446, 0.25, 0.25, 0.25, 0.2071, 0.2584, 0.2079, 0.2554, 0.223, 0.25, 0.2225, 0.25, 0.2225, 0.2554, 0.223, 0.25, 0.25, 0.2104, 0.2336, 0.2143, 0.2262, 0.227, 0.2347, 0.2245, 0.2394, 0.2245, 0.2394, 0.227, 0.2347, 0.25, 0.25, 0.2197, 0.2803, 0.2143, 0.2738, 0.2269, 0.2654, 0.2303, 0.2697, 0.2303, 0.2697, 0.2269, 0.2654, 0.25, 0.25, 0.2738, 0.2857, 0.2664, 0.2896, 0.2607, 0.2757, 0.2655, 0.2731, 0.2655, 0.2731, 0.2607, 0.2757, 0.25, 0.25, 0.2921, 0.2416, 0.2929, 0.25, 0.2777, 0.25, 0.2771, 0.2446, 0.2771, 0.2446, 0.2777, 0.25, 0.25, 0.25, 0.2584, 0.2079, 0.2664, 0.2104, 0.2605, 0.2246, 0.2554, 0.223, 0.2554, 0.223, 0.2605, 0.2246, 0.25, 0.25, 0.2143, 0.2262, 0.2197, 0.2197, 0.2305, 0.2305, 0.227, 0.2347, 0.227, 0.2347, 0.2305, 0.2305, 0.25, 0.25, 0.2143, 0.2738, 0.2104, 0.2664, 0.2244, 0.2606, 0.2269, 0.2654, 0.2269, 0.2654, 0.2244, 0.2606, 0.25, 0.25, 0.2664, 0.2896, 0.2584, 0.2921, 0.2554, 0.2773, 0.2607, 0.2757, 0.2607, 0.2757, 0.2554, 0.2773, 0.25, 0.25, 0.2929, 0.25, 0.2921, 0.2584, 0.2772, 0.2554, 0.2777, 0.25, 0.2777, 0.25, 0.2772, 0.2554, 0.25, 0.25, 0.2664, 0.2104, 0.2738, 0.2143, 0.2653, 0.2271, 0.2605, 0.2246, 0.2605, 0.2246, 0.2653, 0.2271, 0.25, 0.25, 0.2197, 0.2197, 0.2262, 0.2143, 0.2347, 0.2271, 0.2305, 0.2305, 0.2305, 0.2305, 0.2347, 0.2271, 0.25, 0.25, 0.2104, 0.2664, 0.2079, 0.2584, 0.2228, 0.2554, 0.2244, 0.2606, 0.2244, 0.2606, 0.2228, 0.2554, 0.25, 0.25, 0.25, 0.2929, 0.2416, 0.2921, 0.2446, 0.2773, 0.25, 0.2779, 0.25, 0.2779, 0.2446, 0.2773, 0.25, 0.25, 0.2584, 0.2921, 0.25, 0.2929, 0.25, 0.2779, 0.2554, 0.2773, 0.2554, 0.2773, 0.25, 0.2779, 0.25, 0.25, 0.2921, 0.2584, 0.2896, 0.2664, 0.2756, 0.2606, 0.2772, 0.2554, 0.2772, 0.2554, 0.2756, 0.2606, 0.25, 0.25, 0.2738, 0.2143, 0.2803, 0.2197, 0.2695, 0.2305, 0.2653, 0.2271, 0.2653, 0.2271, 0.2695, 0.2305, 0.25, 0.25, 0.2262, 0.2143, 0.2336, 0.2104, 0.2395, 0.2246, 0.2347, 0.2271, 0.2347, 0.2271, 0.2395, 0.2246, 0.25, 0.25, 0.2079, 0.2584, 0.2071, 0.25, 0.2223, 0.25, 0.2228, 0.2554, 0.2228, 0.2554, 0.2223, 0.25, 0.25, 0.25, 0.2416, 0.2921, 0.2336, 0.2896, 0.2393, 0.2757, 0.2446, 0.2773, 0.2446, 0.2773, 0.2393, 0.2757, 0.25, 0.25, 0.2896, 0.2664, 0.2857, 0.2738, 0.2731, 0.2654, 0.2756, 0.2606, 0.2756, 0.2606, 0.2731, 0.2654, 0.25, 0.25, 0.2803, 0.2197, 0.2857, 0.2262, 0.273, 0.2347, 0.2695, 0.2305, 0.2695, 0.2305, 0.273, 0.2347, 0.25, 0.25, 0.2336, 0.2104, 0.2416, 0.2079, 0.2446, 0.223, 0.2395, 0.2246, 0.2395, 0.2246, 0.2446, 0.223, 0.25, 0.25, 0.2071, 0.25, 0.2079, 0.2416, 0.2229, 0.2446, 0.2223, 0.25, 0.2223, 0.25, 0.2229, 0.2446, 0.25, 0.25, 0.2336, 0.2896, 0.2262, 0.2857, 0.2345, 0.2731, 0.2393, 0.2757, 0.2393, 0.2757, 0.2345, 0.2731, 0.25, 0.25])
me_cone.materials.append(mat_material_003)
me_cone.use_remesh_fix_poles = True
me_cone.use_remesh_preserve_attributes = False
me_cone.use_mirror_vertex_groups = False
me_cone.update()
me_plane = bpy.data.meshes.new('Plane')
me_plane.from_pydata([(-1.0, -1.0, 0.0), (1.0, -1.0, 0.0), (-1.0, 1.0, 0.0), (1.0, 1.0, 0.0)], [], [(0, 1, 3, 2)])
_uv = me_plane.uv_layers.new(name='UVMap')
_uv.uv.foreach_set('vector', [0.0, 0.0, 1.0, 0.0, 1.0, 1.0, 0.0, 1.0])
me_plane.use_remesh_fix_poles = True
me_plane.use_remesh_preserve_attributes = False
me_plane.use_mirror_vertex_groups = False
me_plane.update()

# ---- curves / text
cu_beziercircle = bpy.data.curves.new('BezierCircle', 'CURVE')
cu_beziercircle.dimensions = '3D'
_sp = cu_beziercircle.splines.new('BEZIER'); _sp.bezier_points.add(3)
_sp.bezier_points.foreach_set('co', [-1.0, 0.0, 0.0, 0.0, 1.0, 0.0, 1.0, 0.0, 0.0, 0.0, -1.0, 0.0])
_sp.bezier_points.foreach_set('handle_left', [-1.0, -0.5521, 0.0, -0.5521, 1.0, 0.0, 1.0, 0.5521, 0.0, 0.5521, -1.0, 0.0])
_sp.bezier_points.foreach_set('handle_right', [-1.0, 0.5521, 0.0, 0.5521, 1.0, 0.0, 1.0, -0.5521, 0.0, -0.5521, -1.0, 0.0])
for _p, _l, _r in zip(_sp.bezier_points, ['AUTO', 'AUTO', 'AUTO', 'AUTO'], ['AUTO', 'AUTO', 'AUTO', 'AUTO']): _p.handle_left_type = _l; _p.handle_right_type = _r
_sp.order_u = 0
_sp.order_v = 0
_sp.use_cyclic_u = True
cu_beziercircle.use_path = True
cu_beziercircle.use_path_clamp = True
cu_beziercircle.fill_mode = 'FULL'

# ---- objects
ob_compassrose = bpy.data.objects.new('CompassRose', me_compassrose)
ob_point = bpy.data.objects.new('Point', light_point)
ob_cube = bpy.data.objects.new('Cube', me_cube_001)
ob_beziercircle = bpy.data.objects.new('BezierCircle', cu_beziercircle)
ob_cube_001 = bpy.data.objects.new('Cube.001', me_cube_001)
ob_cube_002 = bpy.data.objects.new('Cube.002', me_cube_001)
ob_cube_003 = bpy.data.objects.new('Cube.003', me_cube_001)
ob_cube_004 = bpy.data.objects.new('Cube.004', me_cube_001)
ob_cube_005 = bpy.data.objects.new('Cube.005', me_cube_001)
ob_cube_006 = bpy.data.objects.new('Cube.006', me_cube_001)
ob_cube_007 = bpy.data.objects.new('Cube.007', me_cube_001)
ob_cube_008 = bpy.data.objects.new('Cube.008', me_cube_001)
ob_cube_009 = bpy.data.objects.new('Cube.009', me_cube_001)
ob_cube_010 = bpy.data.objects.new('Cube.010', me_cube_001)
ob_cube_011 = bpy.data.objects.new('Cube.011', me_cube_001)
ob_cube_012 = bpy.data.objects.new('Cube.012', me_cube_001)
ob_cube_013 = bpy.data.objects.new('Cube.013', me_cube_001)
ob_cube_014 = bpy.data.objects.new('Cube.014', me_cube_001)
ob_cube_015 = bpy.data.objects.new('Cube.015', me_cube_001)
ob_cube_016 = bpy.data.objects.new('Cube.016', me_cube_001)
ob_cube_017 = bpy.data.objects.new('Cube.017', me_cube_001)
ob_cube_018 = bpy.data.objects.new('Cube.018', me_cube_001)
ob_cube_019 = bpy.data.objects.new('Cube.019', me_cube_001)
ob_cube_020 = bpy.data.objects.new('Cube.020', me_cube_001)
ob_cube_021 = bpy.data.objects.new('Cube.021', me_cube_001)
ob_cube_022 = bpy.data.objects.new('Cube.022', me_cube_001)
ob_cube_023 = bpy.data.objects.new('Cube.023', me_cube_001)
ob_cube_024 = bpy.data.objects.new('Cube.024', me_cube_001)
ob_cube_025 = bpy.data.objects.new('Cube.025', me_cube_001)
ob_cube_026 = bpy.data.objects.new('Cube.026', me_cube_001)
ob_cube_027 = bpy.data.objects.new('Cube.027', me_cube_001)
ob_cube_028 = bpy.data.objects.new('Cube.028', me_cube_001)
ob_cube_029 = bpy.data.objects.new('Cube.029', me_cube_001)
ob_cube_030 = bpy.data.objects.new('Cube.030', me_cube_001)
ob_cube_031 = bpy.data.objects.new('Cube.031', me_cube_001)
ob_cube_032 = bpy.data.objects.new('Cube.032', me_cube_001)
ob_cube_033 = bpy.data.objects.new('Cube.033', me_cube_001)
ob_cube_034 = bpy.data.objects.new('Cube.034', me_cube_001)
ob_cube_035 = bpy.data.objects.new('Cube.035', me_cube_001)
ob_empty = bpy.data.objects.new('Empty', None)
ob_cone = bpy.data.objects.new('Cone', me_cone)
ob_plane = bpy.data.objects.new('Plane', me_plane)

# ---- transforms, parenting, visibility, modifiers, constraints
ob_compassrose.parent = ob_empty
ob_compassrose.matrix_parent_inverse = Matrix(((0.01556, -0.0, 0.0, -0.0), (-0.0, 0.01556, -0.0, 0.0), (0.0, -0.0, 0.01556, -0.0), (-0.0, 0.0, -0.0, 1.0)))
ob_compassrose.location = (0.0, 0.0, 0.0)
ob_compassrose.lineart.crease_threshold = 0.0
ob_point.location = (0.0, 0.0, 51.74)
ob_point.lineart.crease_threshold = 0.0
ob_cube.parent = ob_empty
ob_cube.matrix_parent_inverse = Matrix(((0.01556, -0.0, 0.0, -0.0), (-0.0, 0.01556, -0.0, 0.0), (0.0, -0.0, 0.01556, -0.0), (-0.0, 0.0, -0.0, 1.0)))
ob_cube.location = (0.0, 0.0, -1.696)
ob_cube.lineart.crease_threshold = 0.0
ob_beziercircle.parent = ob_empty
ob_beziercircle.matrix_parent_inverse = Matrix(((0.01556, -0.0, 0.0, -0.0), (-0.0, 0.01556, -0.0, 0.0), (0.0, -0.0, 0.01556, -0.0), (-0.0, 0.0, -0.0, 1.0)))
ob_beziercircle.location = (0.0, 0.0, 0.0)
ob_beziercircle.scale = (25.93, 25.93, 25.93)
ob_beziercircle.lineart.crease_threshold = 0.0
ob_cube_001.parent = ob_empty
ob_cube_001.matrix_parent_inverse = Matrix(((0.01556, -0.0, 0.0, -0.0), (-0.0, 0.01556, -0.0, 0.0), (0.0, -0.0, 0.01556, -0.0), (-0.0, 0.0, -0.0, 1.0)))
ob_cube_001.location = (0.0, 0.0, -1.696)
ob_cube_001.rotation_euler = (0.0, -0.0, -0.1745)
ob_cube_001.lineart.crease_threshold = 0.0
ob_cube_002.parent = ob_empty
ob_cube_002.matrix_parent_inverse = Matrix(((0.01556, -0.0, 0.0, -0.0), (-0.0, 0.01556, -0.0, 0.0), (0.0, -0.0, 0.01556, -0.0), (-0.0, 0.0, -0.0, 1.0)))
ob_cube_002.location = (0.0, 0.0, -1.696)
ob_cube_002.rotation_euler = (0.0, -0.0, -0.3491)
ob_cube_002.lineart.crease_threshold = 0.0
ob_cube_003.parent = ob_empty
ob_cube_003.matrix_parent_inverse = Matrix(((0.01556, -0.0, 0.0, -0.0), (-0.0, 0.01556, -0.0, 0.0), (0.0, -0.0, 0.01556, -0.0), (-0.0, 0.0, -0.0, 1.0)))
ob_cube_003.location = (0.0, 0.0, -1.696)
ob_cube_003.rotation_euler = (0.0, -0.0, -0.5236)
ob_cube_003.lineart.crease_threshold = 0.0
ob_cube_004.parent = ob_empty
ob_cube_004.matrix_parent_inverse = Matrix(((0.01556, -0.0, 0.0, -0.0), (-0.0, 0.01556, -0.0, 0.0), (0.0, -0.0, 0.01556, -0.0), (-0.0, 0.0, -0.0, 1.0)))
ob_cube_004.location = (0.0, 0.0, -1.696)
ob_cube_004.rotation_euler = (0.0, -0.0, -0.6981)
ob_cube_004.lineart.crease_threshold = 0.0
ob_cube_005.parent = ob_empty
ob_cube_005.matrix_parent_inverse = Matrix(((0.01556, -0.0, 0.0, -0.0), (-0.0, 0.01556, -0.0, 0.0), (0.0, -0.0, 0.01556, -0.0), (-0.0, 0.0, -0.0, 1.0)))
ob_cube_005.location = (0.0, 0.0, -1.696)
ob_cube_005.rotation_euler = (0.0, -0.0, -0.8727)
ob_cube_005.lineart.crease_threshold = 0.0
ob_cube_006.parent = ob_empty
ob_cube_006.matrix_parent_inverse = Matrix(((0.01556, -0.0, 0.0, -0.0), (-0.0, 0.01556, -0.0, 0.0), (0.0, -0.0, 0.01556, -0.0), (-0.0, 0.0, -0.0, 1.0)))
ob_cube_006.location = (0.0, 0.0, -1.696)
ob_cube_006.rotation_euler = (0.0, -0.0, -1.047)
ob_cube_006.lineart.crease_threshold = 0.0
ob_cube_007.parent = ob_empty
ob_cube_007.matrix_parent_inverse = Matrix(((0.01556, -0.0, 0.0, -0.0), (-0.0, 0.01556, -0.0, 0.0), (0.0, -0.0, 0.01556, -0.0), (-0.0, 0.0, -0.0, 1.0)))
ob_cube_007.location = (0.0, 0.0, -1.696)
ob_cube_007.rotation_euler = (0.0, -0.0, -1.222)
ob_cube_007.lineart.crease_threshold = 0.0
ob_cube_008.parent = ob_empty
ob_cube_008.matrix_parent_inverse = Matrix(((0.01556, -0.0, 0.0, -0.0), (-0.0, 0.01556, -0.0, 0.0), (0.0, -0.0, 0.01556, -0.0), (-0.0, 0.0, -0.0, 1.0)))
ob_cube_008.location = (0.0, 0.0, -1.696)
ob_cube_008.rotation_euler = (0.0, -0.0, -1.396)
ob_cube_008.lineart.crease_threshold = 0.0
ob_cube_009.parent = ob_empty
ob_cube_009.matrix_parent_inverse = Matrix(((0.01556, -0.0, 0.0, -0.0), (-0.0, 0.01556, -0.0, 0.0), (0.0, -0.0, 0.01556, -0.0), (-0.0, 0.0, -0.0, 1.0)))
ob_cube_009.location = (0.0, 0.0, -1.696)
ob_cube_009.rotation_euler = (0.0, -0.0, -1.571)
ob_cube_009.lineart.crease_threshold = 0.0
ob_cube_010.parent = ob_empty
ob_cube_010.matrix_parent_inverse = Matrix(((0.01556, -0.0, 0.0, -0.0), (-0.0, 0.01556, -0.0, 0.0), (0.0, -0.0, 0.01556, -0.0), (-0.0, 0.0, -0.0, 1.0)))
ob_cube_010.location = (0.0, 0.0, -1.696)
ob_cube_010.rotation_euler = (0.0, -0.0, -1.745)
ob_cube_010.lineart.crease_threshold = 0.0
ob_cube_011.parent = ob_empty
ob_cube_011.matrix_parent_inverse = Matrix(((0.01556, -0.0, 0.0, -0.0), (-0.0, 0.01556, -0.0, 0.0), (0.0, -0.0, 0.01556, -0.0), (-0.0, 0.0, -0.0, 1.0)))
ob_cube_011.location = (0.0, 0.0, -1.696)
ob_cube_011.rotation_euler = (0.0, -0.0, -1.92)
ob_cube_011.lineart.crease_threshold = 0.0
ob_cube_012.parent = ob_empty
ob_cube_012.matrix_parent_inverse = Matrix(((0.01556, -0.0, 0.0, -0.0), (-0.0, 0.01556, -0.0, 0.0), (0.0, -0.0, 0.01556, -0.0), (-0.0, 0.0, -0.0, 1.0)))
ob_cube_012.location = (0.0, 0.0, -1.696)
ob_cube_012.rotation_euler = (0.0, -0.0, -2.094)
ob_cube_012.lineart.crease_threshold = 0.0
ob_cube_013.parent = ob_empty
ob_cube_013.matrix_parent_inverse = Matrix(((0.01556, -0.0, 0.0, -0.0), (-0.0, 0.01556, -0.0, 0.0), (0.0, -0.0, 0.01556, -0.0), (-0.0, 0.0, -0.0, 1.0)))
ob_cube_013.location = (0.0, 0.0, -1.696)
ob_cube_013.rotation_euler = (0.0, -0.0, -2.269)
ob_cube_013.lineart.crease_threshold = 0.0
ob_cube_014.parent = ob_empty
ob_cube_014.matrix_parent_inverse = Matrix(((0.01556, -0.0, 0.0, -0.0), (-0.0, 0.01556, -0.0, 0.0), (0.0, -0.0, 0.01556, -0.0), (-0.0, 0.0, -0.0, 1.0)))
ob_cube_014.location = (0.0, 0.0, -1.696)
ob_cube_014.rotation_euler = (0.0, -0.0, -2.443)
ob_cube_014.lineart.crease_threshold = 0.0
ob_cube_015.parent = ob_empty
ob_cube_015.matrix_parent_inverse = Matrix(((0.01556, -0.0, 0.0, -0.0), (-0.0, 0.01556, -0.0, 0.0), (0.0, -0.0, 0.01556, -0.0), (-0.0, 0.0, -0.0, 1.0)))
ob_cube_015.location = (0.0, 0.0, -1.696)
ob_cube_015.rotation_euler = (0.0, -0.0, -2.618)
ob_cube_015.lineart.crease_threshold = 0.0
ob_cube_016.parent = ob_empty
ob_cube_016.matrix_parent_inverse = Matrix(((0.01556, -0.0, 0.0, -0.0), (-0.0, 0.01556, -0.0, 0.0), (0.0, -0.0, 0.01556, -0.0), (-0.0, 0.0, -0.0, 1.0)))
ob_cube_016.location = (0.0, 0.0, -1.696)
ob_cube_016.rotation_euler = (0.0, -0.0, -2.793)
ob_cube_016.lineart.crease_threshold = 0.0
ob_cube_017.parent = ob_empty
ob_cube_017.matrix_parent_inverse = Matrix(((0.01556, -0.0, 0.0, -0.0), (-0.0, 0.01556, -0.0, 0.0), (0.0, -0.0, 0.01556, -0.0), (-0.0, 0.0, -0.0, 1.0)))
ob_cube_017.location = (0.0, 0.0, -1.696)
ob_cube_017.rotation_euler = (0.0, -0.0, -2.967)
ob_cube_017.lineart.crease_threshold = 0.0
ob_cube_018.parent = ob_empty
ob_cube_018.matrix_parent_inverse = Matrix(((0.01556, -0.0, 0.0, -0.0), (-0.0, 0.01556, -0.0, 0.0), (0.0, -0.0, 0.01556, -0.0), (-0.0, 0.0, -0.0, 1.0)))
ob_cube_018.location = (0.0, 0.0, -1.696)
ob_cube_018.rotation_euler = (0.0, -0.0, -3.142)
ob_cube_018.lineart.crease_threshold = 0.0
ob_cube_019.parent = ob_empty
ob_cube_019.matrix_parent_inverse = Matrix(((0.01556, -0.0, 0.0, -0.0), (-0.0, 0.01556, -0.0, 0.0), (0.0, -0.0, 0.01556, -0.0), (-0.0, 0.0, -0.0, 1.0)))
ob_cube_019.location = (0.0, 0.0, -1.696)
ob_cube_019.rotation_euler = (0.0, -0.0, -3.316)
ob_cube_019.lineart.crease_threshold = 0.0
ob_cube_020.parent = ob_empty
ob_cube_020.matrix_parent_inverse = Matrix(((0.01556, -0.0, 0.0, -0.0), (-0.0, 0.01556, -0.0, 0.0), (0.0, -0.0, 0.01556, -0.0), (-0.0, 0.0, -0.0, 1.0)))
ob_cube_020.location = (0.0, 0.0, -1.696)
ob_cube_020.rotation_euler = (0.0, -0.0, -3.491)
ob_cube_020.lineart.crease_threshold = 0.0
ob_cube_021.parent = ob_empty
ob_cube_021.matrix_parent_inverse = Matrix(((0.01556, -0.0, 0.0, -0.0), (-0.0, 0.01556, -0.0, 0.0), (0.0, -0.0, 0.01556, -0.0), (-0.0, 0.0, -0.0, 1.0)))
ob_cube_021.location = (0.0, 0.0, -1.696)
ob_cube_021.rotation_euler = (0.0, -0.0, -3.665)
ob_cube_021.lineart.crease_threshold = 0.0
ob_cube_022.parent = ob_empty
ob_cube_022.matrix_parent_inverse = Matrix(((0.01556, -0.0, 0.0, -0.0), (-0.0, 0.01556, -0.0, 0.0), (0.0, -0.0, 0.01556, -0.0), (-0.0, 0.0, -0.0, 1.0)))
ob_cube_022.location = (0.0, 0.0, -1.696)
ob_cube_022.rotation_euler = (0.0, -0.0, -3.84)
ob_cube_022.lineart.crease_threshold = 0.0
ob_cube_023.parent = ob_empty
ob_cube_023.matrix_parent_inverse = Matrix(((0.01556, -0.0, 0.0, -0.0), (-0.0, 0.01556, -0.0, 0.0), (0.0, -0.0, 0.01556, -0.0), (-0.0, 0.0, -0.0, 1.0)))
ob_cube_023.location = (0.0, 0.0, -1.696)
ob_cube_023.rotation_euler = (0.0, -0.0, -4.014)
ob_cube_023.lineart.crease_threshold = 0.0
ob_cube_024.parent = ob_empty
ob_cube_024.matrix_parent_inverse = Matrix(((0.01556, -0.0, 0.0, -0.0), (-0.0, 0.01556, -0.0, 0.0), (0.0, -0.0, 0.01556, -0.0), (-0.0, 0.0, -0.0, 1.0)))
ob_cube_024.location = (0.0, 0.0, -1.696)
ob_cube_024.rotation_euler = (0.0, -0.0, -4.189)
ob_cube_024.lineart.crease_threshold = 0.0
ob_cube_025.parent = ob_empty
ob_cube_025.matrix_parent_inverse = Matrix(((0.01556, -0.0, 0.0, -0.0), (-0.0, 0.01556, -0.0, 0.0), (0.0, -0.0, 0.01556, -0.0), (-0.0, 0.0, -0.0, 1.0)))
ob_cube_025.location = (0.0, 0.0, -1.696)
ob_cube_025.rotation_euler = (0.0, -0.0, -4.363)
ob_cube_025.lineart.crease_threshold = 0.0
ob_cube_026.parent = ob_empty
ob_cube_026.matrix_parent_inverse = Matrix(((0.01556, -0.0, 0.0, -0.0), (-0.0, 0.01556, -0.0, 0.0), (0.0, -0.0, 0.01556, -0.0), (-0.0, 0.0, -0.0, 1.0)))
ob_cube_026.location = (0.0, 0.0, -1.696)
ob_cube_026.rotation_euler = (0.0, 0.0, -4.538)
ob_cube_026.lineart.crease_threshold = 0.0
ob_cube_027.parent = ob_empty
ob_cube_027.matrix_parent_inverse = Matrix(((0.01556, -0.0, 0.0, -0.0), (-0.0, 0.01556, -0.0, 0.0), (0.0, -0.0, 0.01556, -0.0), (-0.0, 0.0, -0.0, 1.0)))
ob_cube_027.location = (0.0, 0.0, -1.696)
ob_cube_027.rotation_euler = (0.0, 0.0, -4.712)
ob_cube_027.lineart.crease_threshold = 0.0
ob_cube_028.parent = ob_empty
ob_cube_028.matrix_parent_inverse = Matrix(((0.01556, -0.0, 0.0, -0.0), (-0.0, 0.01556, -0.0, 0.0), (0.0, -0.0, 0.01556, -0.0), (-0.0, 0.0, -0.0, 1.0)))
ob_cube_028.location = (0.0, 0.0, -1.696)
ob_cube_028.rotation_euler = (0.0, 0.0, -4.887)
ob_cube_028.lineart.crease_threshold = 0.0
ob_cube_029.parent = ob_empty
ob_cube_029.matrix_parent_inverse = Matrix(((0.01556, -0.0, 0.0, -0.0), (-0.0, 0.01556, -0.0, 0.0), (0.0, -0.0, 0.01556, -0.0), (-0.0, 0.0, -0.0, 1.0)))
ob_cube_029.location = (0.0, 0.0, -1.696)
ob_cube_029.rotation_euler = (0.0, 0.0, -5.061)
ob_cube_029.lineart.crease_threshold = 0.0
ob_cube_030.parent = ob_empty
ob_cube_030.matrix_parent_inverse = Matrix(((0.01556, -0.0, 0.0, -0.0), (-0.0, 0.01556, -0.0, 0.0), (0.0, -0.0, 0.01556, -0.0), (-0.0, 0.0, -0.0, 1.0)))
ob_cube_030.location = (0.0, 0.0, -1.696)
ob_cube_030.rotation_euler = (0.0, 0.0, -5.236)
ob_cube_030.lineart.crease_threshold = 0.0
ob_cube_031.parent = ob_empty
ob_cube_031.matrix_parent_inverse = Matrix(((0.01556, -0.0, 0.0, -0.0), (-0.0, 0.01556, -0.0, 0.0), (0.0, -0.0, 0.01556, -0.0), (-0.0, 0.0, -0.0, 1.0)))
ob_cube_031.location = (0.0, 0.0, -1.696)
ob_cube_031.rotation_euler = (0.0, 0.0, -5.411)
ob_cube_031.lineart.crease_threshold = 0.0
ob_cube_032.parent = ob_empty
ob_cube_032.matrix_parent_inverse = Matrix(((0.01556, -0.0, 0.0, -0.0), (-0.0, 0.01556, -0.0, 0.0), (0.0, -0.0, 0.01556, -0.0), (-0.0, 0.0, -0.0, 1.0)))
ob_cube_032.location = (0.0, 0.0, -1.696)
ob_cube_032.rotation_euler = (0.0, -0.0, -5.585)
ob_cube_032.lineart.crease_threshold = 0.0
ob_cube_033.parent = ob_empty
ob_cube_033.matrix_parent_inverse = Matrix(((0.01556, -0.0, 0.0, -0.0), (-0.0, 0.01556, -0.0, 0.0), (0.0, -0.0, 0.01556, -0.0), (-0.0, 0.0, -0.0, 1.0)))
ob_cube_033.location = (0.0, 0.0, -1.696)
ob_cube_033.rotation_euler = (0.0, -0.0, -5.76)
ob_cube_033.lineart.crease_threshold = 0.0
ob_cube_034.parent = ob_empty
ob_cube_034.matrix_parent_inverse = Matrix(((0.01556, -0.0, 0.0, -0.0), (-0.0, 0.01556, -0.0, 0.0), (0.0, -0.0, 0.01556, -0.0), (-0.0, 0.0, -0.0, 1.0)))
ob_cube_034.location = (0.0, 0.0, -1.696)
ob_cube_034.rotation_euler = (0.0, -0.0, -5.934)
ob_cube_034.lineart.crease_threshold = 0.0
ob_cube_035.parent = ob_empty
ob_cube_035.matrix_parent_inverse = Matrix(((0.01556, -0.0, 0.0, -0.0), (-0.0, 0.01556, -0.0, 0.0), (0.0, -0.0, 0.01556, -0.0), (-0.0, 0.0, -0.0, 1.0)))
ob_cube_035.location = (0.0, 0.0, -1.696)
ob_cube_035.rotation_euler = (0.0, -0.0, -6.109)
ob_cube_035.lineart.crease_threshold = 0.0
ob_empty.location = (0.0, 0.0, 0.0)
ob_empty.scale = (64.29, 64.29, 64.29)
ob_empty.empty_display_type = 'SPHERE'
ob_empty.lineart.crease_threshold = 0.0
ob_cone.location = (5.396e-33, 55.82, 2.43e-17)
ob_cone.scale = (6.253, 6.253, 6.253)
ob_cone.lineart.crease_threshold = 0.0
ob_plane.location = (0.0, 0.0, -7.732)
ob_plane.scale = (153.4, 153.4, 153.4)
ob_plane.lineart.crease_threshold = 0.0

# ---- collection membership
col_collection.objects.link(ob_compassrose)
col_collection.objects.link(ob_point)
col_collection.objects.link(ob_cube)
col_collection.objects.link(ob_beziercircle)
col_collection.objects.link(ob_cube_001)
col_collection.objects.link(ob_cube_002)
col_collection.objects.link(ob_cube_003)
col_collection.objects.link(ob_cube_004)
col_collection.objects.link(ob_cube_005)
col_collection.objects.link(ob_cube_006)
col_collection.objects.link(ob_cube_007)
col_collection.objects.link(ob_cube_008)
col_collection.objects.link(ob_cube_009)
col_collection.objects.link(ob_cube_010)
col_collection.objects.link(ob_cube_011)
col_collection.objects.link(ob_cube_012)
col_collection.objects.link(ob_cube_013)
col_collection.objects.link(ob_cube_014)
col_collection.objects.link(ob_cube_015)
col_collection.objects.link(ob_cube_016)
col_collection.objects.link(ob_cube_017)
col_collection.objects.link(ob_cube_018)
col_collection.objects.link(ob_cube_019)
col_collection.objects.link(ob_cube_020)
col_collection.objects.link(ob_cube_021)
col_collection.objects.link(ob_cube_022)
col_collection.objects.link(ob_cube_023)
col_collection.objects.link(ob_cube_024)
col_collection.objects.link(ob_cube_025)
col_collection.objects.link(ob_cube_026)
col_collection.objects.link(ob_cube_027)
col_collection.objects.link(ob_cube_028)
col_collection.objects.link(ob_cube_029)
col_collection.objects.link(ob_cube_030)
col_collection.objects.link(ob_cube_031)
col_collection.objects.link(ob_cube_032)
col_collection.objects.link(ob_cube_033)
col_collection.objects.link(ob_cube_034)
col_collection.objects.link(ob_cube_035)
col_collection.objects.link(ob_empty)
col_collection.objects.link(ob_cone)
col_collection.objects.link(ob_plane)

# ---- scene / render settings (as saved in the file)
scene.frame_start = 1; scene.frame_end = 250; scene.frame_set(24)
scene.render.engine = 'BLENDER_EEVEE_NEXT'
scene.cycles.use_denoising = False
scene.cycles.samples = 128
scene.cycles.sampling_pattern = 'TABULATED_SOBOL'
scene.cycles.use_adaptive_sampling = False
scene.cycles.use_light_tree = False
scene.view_settings.view_transform = 'Filmic'
bpy.context.view_layer.update()

# ---- added for rendering (the .blend has no active camera): camera
cam_auto = bpy.data.cameras.new('AutoCamera')
cam_auto.lens = 50.0
cam_auto.sensor_width = 36.0
cam_auto.clip_end = 7094.05
ob_auto_camera = bpy.data.objects.new('AutoCamera', cam_auto)
scene.collection.objects.link(ob_auto_camera)
ob_auto_camera.location = (404.221, -485.066, 323.377)
ob_auto_camera.rotation_euler = (1.09748, -7.21219e-08, 0.694738)
scene.camera = ob_auto_camera
bpy.context.view_layer.update()
